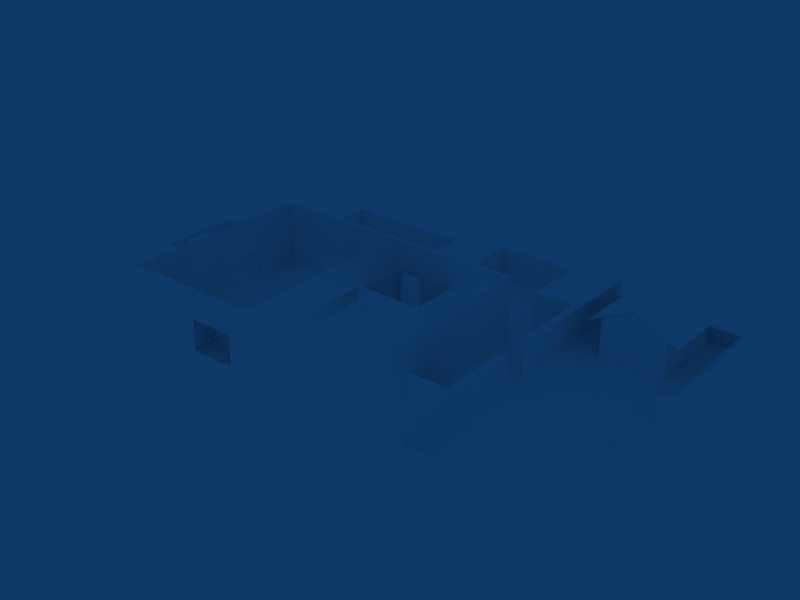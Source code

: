 # Source: arena_full_divided.blend  (saved by Blender 2.49.2; exported with 4.5.12 LTS)
import bpy
from mathutils import Matrix  # noqa: F401  (used for matrix-valued properties, if any)

bpy.ops.wm.read_factory_settings(use_empty=True)
scene = bpy.context.scene
scene.name = 'Scene'

# ---- collections
col_collection_1 = bpy.data.collections.new('Collection 1'); scene.collection.children.link(col_collection_1)
col_collection_2 = bpy.data.collections.new('Collection 2'); scene.collection.children.link(col_collection_2)
col_collection_3 = bpy.data.collections.new('Collection 3'); scene.collection.children.link(col_collection_3)
col_collection_4 = bpy.data.collections.new('Collection 4'); scene.collection.children.link(col_collection_4)
col_collection_5 = bpy.data.collections.new('Collection 5'); scene.collection.children.link(col_collection_5)
col_collection_6 = bpy.data.collections.new('Collection 6'); scene.collection.children.link(col_collection_6)
col_collection_7 = bpy.data.collections.new('Collection 7'); scene.collection.children.link(col_collection_7)
col_collection_8 = bpy.data.collections.new('Collection 8'); scene.collection.children.link(col_collection_8)
col_collection_9 = bpy.data.collections.new('Collection 9'); scene.collection.children.link(col_collection_9)
col_collection_10 = bpy.data.collections.new('Collection 10'); scene.collection.children.link(col_collection_10)
col_collection_11 = bpy.data.collections.new('Collection 11'); scene.collection.children.link(col_collection_11)
col_collection_12 = bpy.data.collections.new('Collection 12'); scene.collection.children.link(col_collection_12)
col_collection_13 = bpy.data.collections.new('Collection 13'); scene.collection.children.link(col_collection_13)
col_collection_14 = bpy.data.collections.new('Collection 14'); scene.collection.children.link(col_collection_14)
col_collection_15 = bpy.data.collections.new('Collection 15'); scene.collection.children.link(col_collection_15)
col_collection_16 = bpy.data.collections.new('Collection 16'); scene.collection.children.link(col_collection_16)
col_collection_17 = bpy.data.collections.new('Collection 17'); scene.collection.children.link(col_collection_17)
col_collection_18 = bpy.data.collections.new('Collection 18'); scene.collection.children.link(col_collection_18)
col_collection_19 = bpy.data.collections.new('Collection 19'); scene.collection.children.link(col_collection_19)
col_collection_20 = bpy.data.collections.new('Collection 20'); scene.collection.children.link(col_collection_20)

# ---- materials (node trees are filled in below, after node groups)
mat_frontcolor_001 = bpy.data.materials.new('FrontColor.001')
mat_frontcolor_001.alpha_threshold = 0.0
mat_frontcolor_001.diffuse_color = (1.0, 1.0, 1.0, 1.0)
mat_frontcolor_001.specular_color = (0.33, 0.33, 0.33)
mat_frontcolor_001.roughness = 0.5
mat_frontcolor_001.line_color = (0.0, 0.0, 0.0, 1.0)

# ---- material node trees

# ---- world
world_world = bpy.data.worlds.new('World'); scene.world = world_world
world_world.color = (0.05656, 0.2208, 0.4)
world_world.use_sun_shadow = False
world_world.sun_shadow_jitter_overblur = 0.0
world_world.cycles.sampling_method = 'MANUAL'
world_world.cycles.sample_map_resolution = 256

# ---- meshes
me_house_y1 = bpy.data.meshes.new('House_Y1')
me_house_y1.from_pydata([(58.0, 26.0, 7.109), (58.0, 26.0, 0.0), (58.0, 16.0, 0.0), (58.0, 16.0, 7.129), (62.0, 26.0, 5.0), (62.0, 16.0, 5.0), (54.0, 26.0, 5.0), (54.0, 16.0, 5.0), (62.0, 16.0, 0.0), (62.0, 26.0, 0.0), (54.0, 26.0, 0.0), (54.0, 16.0, 0.0)], [], [(6, 0, 1, 10), (0, 4, 9, 1), (2, 8, 5, 3), (11, 2, 3, 7), (8, 9, 4, 5), (10, 11, 7, 6)])
_uv = me_house_y1.uv_layers.new(name='UVTex')
_uv.uv.foreach_set('vector', [0.5722, 0.4857, 0.4858, 0.4397, 0.4855, 0.5935, 0.5719, 0.5937, 0.4858, 0.4397, 0.5722, 0.4857, 0.5719, 0.5937, 0.4855, 0.5935, 0.4855, 0.5935, 0.5719, 0.5937, 0.5722, 0.4857, 0.4858, 0.4397, 0.5719, 0.5937, 0.4855, 0.5935, 0.4858, 0.4397, 0.5722, 0.4857, 0.4203, 0.2301, 0.3119, 0.2301, 0.3119, 0.2843, 0.4203, 0.2843, 0.3119, 0.2301, 0.4203, 0.2301, 0.4203, 0.2843, 0.3119, 0.2843])
me_house_y1.materials.append(mat_frontcolor_001)
me_house_y1.use_remesh_preserve_volume = False
me_house_y1.use_remesh_preserve_attributes = False
me_house_y1.use_mirror_vertex_groups = False
me_house_y1.update()
me_roof_y1 = bpy.data.meshes.new('Roof_Y1')
me_roof_y1.from_pydata([(58.0, 26.37, 7.263), (58.0, 15.55, 7.263), (52.54, 15.55, 4.373), (52.54, 26.37, 4.373), (63.39, 15.55, 4.373), (63.39, 26.37, 4.373)], [], [(5, 0, 1, 4), (0, 3, 2, 1)])
_uv = me_roof_y1.uv_layers.new(name='UVTex')
_uv.uv.foreach_set('vector', [0.662, 0.443, 0.5777, 0.443, 0.5777, 0.5907, 0.662, 0.5907, 0.5777, 0.443, 0.662, 0.443, 0.662, 0.5907, 0.5777, 0.5907])
me_roof_y1.materials.append(mat_frontcolor_001)
me_roof_y1.use_remesh_preserve_volume = False
me_roof_y1.use_remesh_preserve_attributes = False
me_roof_y1.use_mirror_vertex_groups = False
me_roof_y1.update()
me_wall_y7 = bpy.data.meshes.new('Wall_Y7')
me_wall_y7.from_pydata([(58.0, 27.0, 0.0), (58.0, 27.0, 2.0), (58.0, 27.5, 2.0), (58.0, 27.5, 0.0), (66.0, 27.5, 2.0), (66.0, 27.0, 2.0), (50.0, 27.5, 2.0), (50.0, 27.0, 2.0), (66.0, 27.0, 0.0), (66.0, 27.5, 0.0), (50.0, 27.5, 0.0), (50.0, 27.0, 0.0)], [], [(1, 5, 4, 2), (7, 1, 2, 6), (3, 10, 6, 2), (9, 3, 2, 4), (0, 8, 5, 1), (11, 0, 1, 7), (8, 9, 4, 5)])
_uv = me_wall_y7.uv_layers.new(name='UVTex')
_uv.uv.foreach_set('vector', [0.6133, 0.7969, 0.3242, 0.793, 0.3257, 0.8096, 0.6124, 0.8135, 0.3242, 0.793, 0.6133, 0.7969, 0.6124, 0.8135, 0.3257, 0.8096, 0.6136, 0.7284, 0.3266, 0.7266, 0.3242, 0.793, 0.6133, 0.7969, 0.3266, 0.7266, 0.6136, 0.7284, 0.6133, 0.7969, 0.3242, 0.793, 0.6136, 0.7284, 0.3266, 0.7266, 0.3242, 0.793, 0.6133, 0.7969, 0.3266, 0.7266, 0.6136, 0.7284, 0.6133, 0.7969, 0.3242, 0.793, -64.83, -18.65, -45.15, -18.65, -45.15, 60.09, -64.83, 60.09])
me_wall_y7.materials.append(mat_frontcolor_001)
me_wall_y7.use_remesh_preserve_volume = False
me_wall_y7.use_remesh_preserve_attributes = False
me_wall_y7.use_mirror_vertex_groups = False
me_wall_y7.update()
me_wall_y4 = bpy.data.meshes.new('Wall_Y4')
me_wall_y4.from_pydata([(58.0, -13.5, 0.0), (58.0, -13.5, 2.0), (58.0, -13.0, 2.0), (58.0, -13.0, 0.0), (66.0, -13.0, 2.0), (66.0, -13.5, 2.0), (50.0, -13.0, 2.0), (50.0, -13.5, 2.0), (66.0, -13.5, 0.0), (66.0, -13.0, 0.0), (50.0, -13.0, 0.0), (50.0, -13.5, 0.0)], [], [(1, 5, 4, 2), (7, 1, 2, 6), (3, 10, 6, 2), (9, 3, 2, 4), (0, 8, 5, 1), (11, 0, 1, 7), (8, 9, 4, 5)])
_uv = me_wall_y4.uv_layers.new(name='UVTex')
_uv.uv.foreach_set('vector', [0.6133, 0.7969, 0.3242, 0.793, 0.3257, 0.8096, 0.6124, 0.8135, 0.3242, 0.793, 0.6133, 0.7969, 0.6124, 0.8135, 0.3257, 0.8096, 0.6136, 0.7284, 0.3266, 0.7266, 0.3242, 0.793, 0.6133, 0.7969, 0.3266, 0.7266, 0.6136, 0.7284, 0.6133, 0.7969, 0.3242, 0.793, 0.6136, 0.7284, 0.3266, 0.7266, 0.3242, 0.793, 0.6133, 0.7969, 0.3266, 0.7266, 0.6136, 0.7284, 0.6133, 0.7969, 0.3242, 0.793, -64.62, -18.43, -44.93, -18.43, -44.93, 60.31, -64.62, 60.31])
me_wall_y4.materials.append(mat_frontcolor_001)
me_wall_y4.use_remesh_preserve_volume = False
me_wall_y4.use_remesh_preserve_attributes = False
me_wall_y4.use_mirror_vertex_groups = False
me_wall_y4.update()
me_wall_y5 = bpy.data.meshes.new('Wall_Y5')
me_wall_y5.from_pydata([(65.5, -5.0, 0.0), (65.5, -5.0, 2.0), (66.0, -5.0, 2.0), (66.0, -5.0, 0.0), (66.0, -13.0, 2.0), (65.5, -13.0, 2.0), (66.0, 3.0, 2.0), (65.5, 3.0, 2.0), (65.5, -13.0, 0.0), (66.0, -13.0, 0.0), (66.0, 3.0, 0.0), (65.5, 3.0, 0.0)], [], [(1, 5, 4, 2), (7, 1, 2, 6), (3, 10, 6, 2), (9, 3, 2, 4), (0, 8, 5, 1), (11, 0, 1, 7)])
_uv = me_wall_y5.uv_layers.new(name='UVTex')
_uv.uv.foreach_set('vector', [0.6124, 0.8135, 0.3257, 0.8096, 0.3242, 0.793, 0.6133, 0.7969, 0.3257, 0.8096, 0.6124, 0.8135, 0.6133, 0.7969, 0.3242, 0.793, 0.6136, 0.7284, 0.3266, 0.7266, 0.3242, 0.793, 0.6133, 0.7969, 0.3266, 0.7266, 0.6136, 0.7284, 0.6133, 0.7969, 0.3242, 0.793, 0.6136, 0.7284, 0.3266, 0.7266, 0.3242, 0.793, 0.6133, 0.7969, 0.3266, 0.7266, 0.6136, 0.7284, 0.6133, 0.7969, 0.3242, 0.793])
me_wall_y5.materials.append(mat_frontcolor_001)
me_wall_y5.use_remesh_preserve_volume = False
me_wall_y5.use_remesh_preserve_attributes = False
me_wall_y5.use_mirror_vertex_groups = False
me_wall_y5.update()
me_door_y2 = bpy.data.meshes.new('Door_Y2')
me_door_y2.from_pydata([(66.0, 8.0, 3.0), (65.0, 8.0, 3.0), (66.0, 9.0, 3.0), (65.0, 9.0, 3.0), (65.0, 8.0, 0.0), (66.0, 8.0, 0.0), (66.0, 9.0, 0.0), (65.0, 9.0, 0.0), (65.0, 3.0, 0.0), (65.0, 3.0, 3.0), (65.0, 4.0, 0.0), (65.0, 4.0, 3.0), (66.0, 3.0, 0.0), (66.0, 3.0, 3.0), (66.0, 4.0, 3.0), (66.0, 4.0, 0.0)], [], [(0, 2, 3, 1), (0, 5, 6, 2), (0, 1, 4, 5), (3, 7, 4, 1), (7, 3, 2, 6), (12, 13, 9, 8), (9, 11, 10, 8), (13, 14, 11, 9), (15, 10, 11, 14), (15, 14, 13, 12)])
_uv = me_door_y2.uv_layers.new(name='UVTex')
_uv.uv.foreach_set('vector', [0.3017, 0.2854, 0.3017, 0.2654, 0.2817, 0.2654, 0.2817, 0.2854, 0.2801, 0.2869, 0.2801, 0.2111, 0.2548, 0.2111, 0.2548, 0.2869, 0.2548, 0.2869, 0.2801, 0.2869, 0.2801, 0.2111, 0.2548, 0.2111, 0.2801, 0.2869, 0.2801, 0.2111, 0.2548, 0.2111, 0.2548, 0.2869, 0.2801, 0.2111, 0.2801, 0.2869, 0.2548, 0.2869, 0.2548, 0.2111, 0.2548, 0.2111, 0.2548, 0.2869, 0.2801, 0.2869, 0.2801, 0.2111, 0.2801, 0.2869, 0.2548, 0.2869, 0.2548, 0.2111, 0.2801, 0.2111, 0.2817, 0.2654, 0.3017, 0.2654, 0.3017, 0.2854, 0.2817, 0.2854, 0.2548, 0.2111, 0.2801, 0.2111, 0.2801, 0.2869, 0.2548, 0.2869, 0.2801, 0.2111, 0.2801, 0.2869, 0.2548, 0.2869, 0.2548, 0.2111])
me_door_y2.materials.append(mat_frontcolor_001)
me_door_y2.use_remesh_preserve_volume = False
me_door_y2.use_remesh_preserve_attributes = False
me_door_y2.use_mirror_vertex_groups = False
me_door_y2.update()
me_wall_y6 = bpy.data.meshes.new('Wall_Y6')
me_wall_y6.from_pydata([(66.0, 18.0, 2.0), (65.5, 18.0, 0.0), (66.0, 18.0, 0.0), (65.5, 18.0, 2.0), (65.5, 9.0, 2.0), (65.5, 27.0, 2.0), (65.5, 9.0, 0.0), (65.5, 27.0, 0.0), (66.0, 9.0, 2.0), (66.0, 27.0, 2.0), (66.0, 27.0, 0.0), (66.0, 9.0, 0.0)], [], [(8, 0, 3, 4), (0, 9, 5, 3), (1, 6, 4, 3), (7, 1, 3, 5), (9, 0, 2, 10), (0, 8, 11, 2)])
_uv = me_wall_y6.uv_layers.new(name='UVTex')
_uv.uv.foreach_set('vector', [0.3257, 0.8096, 0.6124, 0.8135, 0.6133, 0.7969, 0.3242, 0.793, 0.6124, 0.8135, 0.3257, 0.8096, 0.3242, 0.793, 0.6133, 0.7969, 0.6136, 0.7284, 0.3266, 0.7266, 0.3242, 0.793, 0.6133, 0.7969, 0.3266, 0.7266, 0.6136, 0.7284, 0.6133, 0.7969, 0.3242, 0.793, 0.3242, 0.793, 0.6133, 0.7969, 0.6136, 0.7284, 0.3266, 0.7266, 0.6133, 0.7969, 0.3242, 0.793, 0.3266, 0.7266, 0.6136, 0.7284])
me_wall_y6.materials.append(mat_frontcolor_001)
me_wall_y6.use_remesh_preserve_volume = False
me_wall_y6.use_remesh_preserve_attributes = False
me_wall_y6.use_mirror_vertex_groups = False
me_wall_y6.update()
me_floor_y2 = bpy.data.meshes.new('Floor_Y2')
me_floor_y2.from_pydata([(58.0, 8.85, 0.0), (58.0, 2.72, 0.0), (58.0, 7.46, 0.0), (58.0, 3.953, 0.0), (66.0, 9.078, 0.0), (50.0, 8.621, 0.0), (66.0, 2.704, 0.0), (50.0, 2.735, 0.0), (66.0, 7.917, 0.0), (50.0, 7.004, 0.0), (66.0, 3.921, 0.0), (50.0, 3.984, 0.0)], [], [(0, 5, 9, 2), (4, 0, 2, 8), (3, 11, 7, 1), (10, 3, 1, 6), (2, 9, 11, 3), (8, 2, 3, 10)])
_uv = me_floor_y2.uv_layers.new(name='UVTex')
_uv.uv.foreach_set('vector', [0.9766, 0.6875, 0.9805, 0.9688, 0.9258, 0.9727, 0.9258, 0.6875, 0.9805, 0.9688, 0.9766, 0.6875, 0.9258, 0.6875, 0.9258, 0.9727, 0.8047, 0.6953, 0.8164, 0.9766, 0.7734, 0.9766, 0.7617, 0.6953, 0.8164, 0.9766, 0.8047, 0.6953, 0.7617, 0.6953, 0.7734, 0.9766, 0.9258, 0.6875, 0.9258, 0.9727, 0.8164, 0.9766, 0.8047, 0.6953, 0.9258, 0.9727, 0.9258, 0.6875, 0.8047, 0.6953, 0.8164, 0.9766])
me_floor_y2.materials.append(mat_frontcolor_001)
me_floor_y2.use_remesh_preserve_volume = False
me_floor_y2.use_remesh_preserve_attributes = False
me_floor_y2.use_mirror_vertex_groups = False
me_floor_y2.update()
me_floor_y3 = bpy.data.meshes.new('Floor_Y3')
me_floor_y3.from_pydata([(58.0, 17.92, 0.0), (66.0, 18.04, 0.0), (50.0, 17.81, 0.0), (58.0, 8.85, 0.0), (58.0, 27.0, 0.0), (66.0, 9.078, 0.0), (50.0, 8.621, 0.0), (66.0, 27.0, 0.0), (50.0, 27.0, 0.0)], [], [(3, 0, 2, 6), (0, 4, 8, 2), (0, 3, 5, 1), (4, 0, 1, 7)])
_uv = me_floor_y3.uv_layers.new(name='UVTex')
_uv.uv.foreach_set('vector', [0.4713, 0.5905, 0.4713, 0.437, 0.3244, 0.436, 0.3244, 0.5905, 0.4713, 0.437, 0.4713, 0.5905, 0.3244, 0.5905, 0.3244, 0.436, 0.4713, 0.437, 0.4713, 0.5905, 0.3244, 0.5905, 0.3244, 0.436, 0.4713, 0.5905, 0.4713, 0.437, 0.3244, 0.436, 0.3244, 0.5905])
me_floor_y3.materials.append(mat_frontcolor_001)
me_floor_y3.use_remesh_preserve_volume = False
me_floor_y3.use_remesh_preserve_attributes = False
me_floor_y3.use_mirror_vertex_groups = False
me_floor_y3.update()
me_floor_y1 = bpy.data.meshes.new('Floor_Y1')
me_floor_y1.from_pydata([(58.0, -5.14, 0.0), (66.0, -5.148, 0.0), (50.0, -5.132, 0.0), (58.0, 2.72, 0.0), (58.0, -13.0, 0.0), (66.0, 2.704, 0.0), (50.0, 2.735, 0.0), (66.0, -13.0, 0.0), (50.0, -13.0, 0.0)], [], [(4, 0, 2, 8), (0, 3, 6, 2), (0, 4, 7, 1), (3, 0, 1, 5)])
_uv = me_floor_y1.uv_layers.new(name='UVTex')
_uv.uv.foreach_set('vector', [0.4713, 0.5905, 0.4713, 0.437, 0.3244, 0.436, 0.3244, 0.5905, 0.4713, 0.437, 0.4713, 0.5905, 0.3244, 0.5905, 0.3244, 0.436, 0.4713, 0.437, 0.4713, 0.5905, 0.3244, 0.5905, 0.3244, 0.436, 0.4713, 0.5905, 0.4713, 0.437, 0.3244, 0.436, 0.3244, 0.5905])
me_floor_y1.materials.append(mat_frontcolor_001)
me_floor_y1.use_remesh_preserve_volume = False
me_floor_y1.use_remesh_preserve_attributes = False
me_floor_y1.use_mirror_vertex_groups = False
me_floor_y1.update()
me_wall_y1 = bpy.data.meshes.new('Wall_Y1')
me_wall_y1.from_pydata([(50.0, 27.5, 4.0), (49.0, 27.5, 4.0), (50.0, 27.5, 0.0), (49.0, 27.5, 0.0), (49.0, 16.0, 4.0), (50.0, 16.0, 4.0), (50.0, 16.0, 0.0), (49.0, 16.0, 0.0)], [], [(1, 0, 2, 3), (0, 5, 6, 2), (5, 0, 1, 4), (3, 7, 4, 1)])
_uv = me_wall_y1.uv_layers.new(name='UVTex')
_uv.uv.foreach_set('vector', [0.244, 0.4319, 0.3171, 0.4292, 0.3145, 0.4998, 0.2462, 0.501, 0.7422, 0.6719, 0.7422, 0.9766, 0.6328, 0.9727, 0.6367, 0.668, 0.2462, 0.501, 0.244, 0.4319, 0.3171, 0.4292, 0.3145, 0.4998, 0.7318, 0.2992, 0.3953, 0.3005, 0.3949, 0.4187, 0.7318, 0.418])
me_wall_y1.materials.append(mat_frontcolor_001)
me_wall_y1.use_remesh_preserve_volume = False
me_wall_y1.use_remesh_preserve_attributes = False
me_wall_y1.use_mirror_vertex_groups = False
me_wall_y1.update()
me_wall_y2 = bpy.data.meshes.new('Wall_Y2')
me_wall_y2.from_pydata([(50.0, 16.0, 4.0), (49.0, 16.0, 4.0), (50.0, 16.0, 0.0), (49.0, 16.0, 0.0), (49.0, 8.0, 4.0), (50.0, 8.0, 4.0), (50.0, 8.0, 0.0), (49.0, 8.0, 0.0)], [], [(0, 5, 6, 2), (5, 0, 1, 4), (3, 7, 4, 1)])
_uv = me_wall_y2.uv_layers.new(name='UVTex')
_uv.uv.foreach_set('vector', [0.742, 0.7341, 0.7422, 0.9492, 0.6328, 0.9453, 0.6367, 0.7344, 0.2462, 0.501, 0.244, 0.4319, 0.3171, 0.4292, 0.3145, 0.4998, 0.7318, 0.2992, 0.4887, 0.3004, 0.4887, 0.4193, 0.7318, 0.418])
me_wall_y2.materials.append(mat_frontcolor_001)
me_wall_y2.use_remesh_preserve_volume = False
me_wall_y2.use_remesh_preserve_attributes = False
me_wall_y2.use_mirror_vertex_groups = False
me_wall_y2.update()
me_door_y1 = bpy.data.meshes.new('Door_Y1')
me_door_y1.from_pydata([(50.0, 4.0, 4.0), (49.0, 4.0, 4.0), (50.0, 4.0, 0.0), (49.0, 4.0, 0.0), (49.0, 3.0, 4.0), (50.0, 3.0, 4.0), (50.0, 3.0, 0.0), (49.0, 3.0, 0.0), (50.0, 8.0, 4.0), (49.0, 8.0, 4.0), (50.0, 8.0, 0.0), (49.0, 8.0, 0.0), (49.0, 7.0, 4.0), (50.0, 7.0, 4.0), (50.0, 7.0, 0.0), (49.0, 7.0, 0.0)], [], [(1, 0, 2, 3), (0, 5, 6, 2), (0, 1, 4, 5), (3, 7, 4, 1), (14, 10, 8, 13), (12, 13, 8, 9), (11, 15, 12, 9), (15, 14, 13, 12)])
_uv = me_door_y1.uv_layers.new(name='UVTex')
_uv.uv.foreach_set('vector', [0.2054, 0.3578, 0.241, 0.3579, 0.2417, 0.1818, 0.2065, 0.1818, 0.2054, 0.3578, 0.241, 0.3579, 0.2417, 0.1818, 0.2065, 0.1818, 0.3171, 0.4292, 0.3145, 0.4998, 0.2462, 0.501, 0.244, 0.4319, 0.2054, 0.3578, 0.241, 0.3579, 0.2417, 0.1818, 0.2065, 0.1818, 0.2054, 0.3578, 0.241, 0.3579, 0.2417, 0.1818, 0.2065, 0.1818, 0.3145, 0.4998, 0.2462, 0.501, 0.244, 0.4319, 0.3171, 0.4292, 0.2417, 0.1818, 0.2065, 0.1818, 0.2054, 0.3578, 0.241, 0.3579, 0.2054, 0.3578, 0.241, 0.3579, 0.2417, 0.1818, 0.2065, 0.1818])
me_door_y1.materials.append(mat_frontcolor_001)
me_door_y1.use_remesh_preserve_volume = False
me_door_y1.use_remesh_preserve_attributes = False
me_door_y1.use_mirror_vertex_groups = False
me_door_y1.update()
me_wall_y3 = bpy.data.meshes.new('Wall_Y3')
me_wall_y3.from_pydata([(50.0, -5.25, 0.0), (50.0, -5.25, 4.0), (50.0, 3.0, 4.0), (49.0, 3.0, 4.0), (50.0, 3.0, 0.0), (49.0, 3.0, 0.0), (49.0, -13.5, 4.0), (50.0, -13.5, 4.0), (50.0, -13.5, 0.0), (49.0, -13.5, 0.0)], [], [(0, 4, 2, 1), (8, 0, 1, 7), (1, 2, 3), (7, 1, 6), (1, 3, 6), (5, 9, 6, 3), (9, 8, 7, 6)])
_uv = me_wall_y3.uv_layers.new(name='UVTex')
_uv.uv.foreach_set('vector', [0.6367, 0.668, 0.6328, 0.8906, 0.7422, 0.8906, 0.7422, 0.6719, 0.6328, 0.8906, 0.6367, 0.668, 0.7422, 0.6719, 0.7422, 0.8906, 0.3145, 0.4998, 0.3145, 0.4998, 0.2462, 0.501, 0.3171, 0.4292, 0.3145, 0.4998, 0.244, 0.4319, 0.3145, 0.4998, 0.2462, 0.501, 0.244, 0.4319, 0.7318, 0.2992, 0.2475, 0.3014, 0.2475, 0.4204, 0.7318, 0.418, 0.1705, 0.2387, 0.1987, 0.2387, 0.1987, 0.3512, 0.1705, 0.3512])
me_wall_y3.materials.append(mat_frontcolor_001)
me_wall_y3.use_remesh_preserve_volume = False
me_wall_y3.use_remesh_preserve_attributes = False
me_wall_y3.use_mirror_vertex_groups = False
me_wall_y3.update()
me_wall_dw3 = bpy.data.meshes.new('Wall_DW3')
me_wall_dw3.from_pydata([(49.0, -5.0, 0.0), (44.0, -5.0, 0.0), (44.0, -5.0, 4.0), (49.0, -5.0, 4.0)], [], [(3, 0, 1, 2)])
_uv = me_wall_dw3.uv_layers.new(name='UVTex')
_uv.uv.foreach_set('vector', [0.2475, 0.3014, 0.3372, 0.3013, 0.339, 0.4205, 0.2475, 0.4204])
me_wall_dw3.materials.append(mat_frontcolor_001)
me_wall_dw3.use_remesh_preserve_volume = False
me_wall_dw3.use_remesh_preserve_attributes = False
me_wall_dw3.use_mirror_vertex_groups = False
me_wall_dw3.update()
me_wall_dw2 = bpy.data.meshes.new('Wall_DW2')
me_wall_dw2.from_pydata([(44.0, 2.5, 4.0), (44.0, 2.5, 8.0), (44.0, -7.5, 8.0), (44.0, -7.5, 4.0), (44.0, -7.5, 0.0), (44.0, -7.5, 4.0), (44.0, 2.5, 4.0), (44.0, 2.5, 0.0)], [], [(0, 1, 2, 3), (7, 6, 5, 4)])
_uv = me_wall_dw2.uv_layers.new(name='UVTex')
_uv.uv.foreach_set('vector', [0.3086, 0.6289, 0.3086, 0.75, 0.01172, 0.75, 0.01172, 0.6289, 0.3086, 0.5117, 0.3086, 0.6289, 0.01172, 0.6289, 0.01172, 0.5117])
me_wall_dw2.materials.append(mat_frontcolor_001)
me_wall_dw2.use_remesh_preserve_volume = False
me_wall_dw2.use_remesh_preserve_attributes = False
me_wall_dw2.use_mirror_vertex_groups = False
me_wall_dw2.update()
me_wall_dw1 = bpy.data.meshes.new('Wall_DW1')
me_wall_dw1.from_pydata([(44.0, 2.5, 0.0), (44.0, 2.5, 4.0), (44.0, 12.5, 4.0), (44.0, 12.5, 0.0), (44.0, 2.5, 4.0), (44.0, 2.5, 8.0), (44.0, 12.5, 8.0), (44.0, 12.5, 4.0)], [], [(1, 0, 3, 2), (7, 6, 5, 4)])
_uv = me_wall_dw1.uv_layers.new(name='UVTex')
_uv.uv.foreach_set('vector', [0.01172, 0.6289, 0.01172, 0.5117, 0.3086, 0.5117, 0.3086, 0.6289, 0.3086, 0.6289, 0.3086, 0.75, 0.01172, 0.75, 0.01172, 0.6289])
me_wall_dw1.materials.append(mat_frontcolor_001)
me_wall_dw1.use_remesh_preserve_volume = False
me_wall_dw1.use_remesh_preserve_attributes = False
me_wall_dw1.use_mirror_vertex_groups = False
me_wall_dw1.update()
me_floor_dw1 = bpy.data.meshes.new('Floor_DW1')
me_floor_dw1.from_pydata([(44.0, 6.5, 0.0), (50.0, 6.5, 0.0), (44.0, 18.0, 0.0), (44.0, -5.0, 0.0), (50.0, -5.0, 0.0), (50.0, 18.0, 0.0)], [], [(2, 0, 1, 5), (0, 3, 4, 1)])
_uv = me_floor_dw1.uv_layers.new(name='UVTex')
_uv.uv.foreach_set('vector', [0.3108, 0.9787, 0.6176, 0.9787, 0.6176, 0.8187, 0.3108, 0.8187, 0.6176, 0.9787, 0.3108, 0.9787, 0.3108, 0.8187, 0.6176, 0.8187])
me_floor_dw1.materials.append(mat_frontcolor_001)
me_floor_dw1.use_remesh_preserve_volume = False
me_floor_dw1.use_remesh_preserve_attributes = False
me_floor_dw1.use_mirror_vertex_groups = False
me_floor_dw1.update()
me_wall_dw4 = bpy.data.meshes.new('Wall_DW4')
me_wall_dw4.from_pydata([(49.0, 18.0, 0.0), (44.0, 18.0, 0.0), (44.0, 18.0, 4.0), (49.0, 18.0, 4.0)], [], [(1, 0, 3, 2)])
_uv = me_wall_dw4.uv_layers.new(name='UVTex')
_uv.uv.foreach_set('vector', [0.2475, 0.3014, 0.3949, 0.2998, 0.3953, 0.4205, 0.2475, 0.4204])
me_wall_dw4.materials.append(mat_frontcolor_001)
me_wall_dw4.use_remesh_preserve_volume = False
me_wall_dw4.use_remesh_preserve_attributes = False
me_wall_dw4.use_mirror_vertex_groups = False
me_wall_dw4.update()
me_wall_k5 = bpy.data.meshes.new('Wall_K5')
me_wall_k5.from_pydata([(44.0, 13.0, 4.0), (36.0, 13.0, 4.0), (44.0, 13.0, 0.0), (36.0, 13.0, 0.0), (36.0, 12.5, 4.0), (44.0, 12.5, 4.0), (44.0, 12.5, 0.0), (36.0, 12.5, 0.0)], [], [(1, 0, 2, 3), (0, 5, 6, 2), (7, 6, 5, 4)])
_uv = me_wall_k5.uv_layers.new(name='UVTex')
_uv.uv.foreach_set('vector', [0.3086, 0.6289, 0.07031, 0.6289, 0.07031, 0.5117, 0.3086, 0.5117, 0.2888, 0.6284, 0.3083, 0.6284, 0.3086, 0.51, 0.2891, 0.51, 0.244, 0.4319, 0.3171, 0.4292, 0.3145, 0.4998, 0.2462, 0.501])
me_wall_k5.materials.append(mat_frontcolor_001)
me_wall_k5.use_remesh_preserve_volume = False
me_wall_k5.use_remesh_preserve_attributes = False
me_wall_k5.use_mirror_vertex_groups = False
me_wall_k5.update()
me_wall_k4 = bpy.data.meshes.new('Wall_K4')
me_wall_k4.from_pydata([(44.0, 13.0, 8.0), (36.0, 13.0, 8.0), (44.0, 13.0, 4.0), (36.0, 13.0, 4.0), (36.0, 12.5, 8.0), (44.0, 12.5, 8.0), (44.0, 12.5, 4.0), (36.0, 12.5, 4.0)], [], [(1, 0, 2, 3), (0, 5, 6, 2), (0, 1, 4, 5), (7, 6, 5, 4)])
_uv = me_wall_k4.uv_layers.new(name='UVTex')
_uv.uv.foreach_set('vector', [0.3086, 0.75, 0.07031, 0.75, 0.07031, 0.6289, 0.3086, 0.6289, 0.2891, 0.7477, 0.3086, 0.7477, 0.3083, 0.6284, 0.2888, 0.6284, 0.3171, 0.4292, 0.3145, 0.4998, 0.2462, 0.501, 0.244, 0.4319, 0.244, 0.4319, 0.3171, 0.4292, 0.3145, 0.4998, 0.2462, 0.501])
me_wall_k4.materials.append(mat_frontcolor_001)
me_wall_k4.use_remesh_preserve_volume = False
me_wall_k4.use_remesh_preserve_attributes = False
me_wall_k4.use_mirror_vertex_groups = False
me_wall_k4.update()
me_wall_k3 = bpy.data.meshes.new('Wall_K3')
me_wall_k3.from_pydata([(44.0, 18.0, 0.0), (44.0, 18.0, 4.0), (44.0, 26.0, 4.0), (44.0, 26.0, 0.0)], [], [(3, 0, 1, 2)])
_uv = me_wall_k3.uv_layers.new(name='UVTex')
_uv.uv.foreach_set('vector', [0.4887, 0.3004, 0.2475, 0.3014, 0.2475, 0.4204, 0.4887, 0.4193])
me_wall_k3.materials.append(mat_frontcolor_001)
me_wall_k3.use_remesh_preserve_volume = False
me_wall_k3.use_remesh_preserve_attributes = False
me_wall_k3.use_mirror_vertex_groups = False
me_wall_k3.update()
me_wall_k2 = bpy.data.meshes.new('Wall_K2')
me_wall_k2.from_pydata([(34.0, 26.0, 0.0), (34.0, 26.0, 4.0), (44.0, 26.0, 4.0), (44.0, 26.0, 0.0)], [], [(1, 0, 3, 2)])
_uv = me_wall_k2.uv_layers.new(name='UVTex')
_uv.uv.foreach_set('vector', [0.2475, 0.4204, 0.2475, 0.3014, 0.6304, 0.2998, 0.6308, 0.4181])
me_wall_k2.materials.append(mat_frontcolor_001)
me_wall_k2.use_remesh_preserve_volume = False
me_wall_k2.use_remesh_preserve_attributes = False
me_wall_k2.use_mirror_vertex_groups = False
me_wall_k2.update()
me_wall_k1 = bpy.data.meshes.new('Wall_K1')
me_wall_k1.from_pydata([(34.0, 17.0, 0.0), (34.0, 17.0, 4.0), (34.0, 26.0, 4.0), (34.0, 26.0, 0.0)], [], [(1, 0, 3, 2)])
_uv = me_wall_k1.uv_layers.new(name='UVTex')
_uv.uv.foreach_set('vector', [0.2475, 0.4204, 0.2475, 0.3014, 0.5172, 0.3028, 0.5172, 0.4189])
me_wall_k1.materials.append(mat_frontcolor_001)
me_wall_k1.use_remesh_preserve_volume = False
me_wall_k1.use_remesh_preserve_attributes = False
me_wall_k1.use_mirror_vertex_groups = False
me_wall_k1.update()
me_wall_sr5 = bpy.data.meshes.new('Wall_SR5')
me_wall_sr5.from_pydata([(32.0, 12.5, 4.0), (32.0, 13.0, 4.0), (36.0, 12.5, 4.0), (36.0, 13.0, 4.0), (32.0, 13.0, 0.0), (32.0, 12.5, 0.0), (36.0, 12.5, 0.0), (36.0, 13.0, 0.0)], [], [(2, 0, 5, 6), (7, 4, 1, 3)])
_uv = me_wall_sr5.uv_layers.new(name='UVTex')
_uv.uv.foreach_set('vector', [0.4609, 0.6016, 0.4609, 0.7148, 0.3281, 0.7148, 0.3281, 0.6016, 0.1903, 0.516, 0.06898, 0.5151, 0.07006, 0.6288, 0.1881, 0.6299])
me_wall_sr5.materials.append(mat_frontcolor_001)
me_wall_sr5.use_remesh_preserve_volume = False
me_wall_sr5.use_remesh_preserve_attributes = False
me_wall_sr5.use_mirror_vertex_groups = False
me_wall_sr5.update()
me_wall_sr4 = bpy.data.meshes.new('Wall_SR4')
me_wall_sr4.from_pydata([(36.0, 13.0, 8.0), (28.0, 13.0, 8.0), (36.0, 13.0, 4.0), (28.0, 13.0, 4.0), (28.0, 12.5, 8.0), (36.0, 12.5, 8.0), (36.0, 12.5, 4.0), (28.0, 12.5, 4.0)], [], [(1, 0, 2, 3), (0, 1, 4, 5), (7, 6, 5, 4)])
_uv = me_wall_sr4.uv_layers.new(name='UVTex')
_uv.uv.foreach_set('vector', [0.06929, 0.75, 0.3063, 0.75, 0.3112, 0.6294, 0.06903, 0.6281, 0.3171, 0.4292, 0.3145, 0.4998, 0.2462, 0.501, 0.244, 0.4319, 0.2462, 0.501, 0.3145, 0.4998, 0.3171, 0.4292, 0.244, 0.4319])
me_wall_sr4.materials.append(mat_frontcolor_001)
me_wall_sr4.use_remesh_preserve_volume = False
me_wall_sr4.use_remesh_preserve_attributes = False
me_wall_sr4.use_mirror_vertex_groups = False
me_wall_sr4.update()
me_door_sr1 = bpy.data.meshes.new('Door_SR1')
me_door_sr1.from_pydata([(28.5, 13.0, 0.0), (28.0, 13.0, 0.0), (28.5, 12.5, 0.0), (28.0, 12.5, 0.0), (28.0, 13.0, 4.0), (28.0, 12.5, 4.0), (28.5, 13.0, 4.0), (28.5, 12.5, 4.0), (32.0, 13.0, 4.0), (31.5, 13.0, 4.0), (32.0, 13.0, 0.0), (31.5, 13.0, 0.0), (31.5, 12.5, 4.0), (32.0, 12.5, 4.0), (32.0, 12.5, 0.0), (31.5, 12.5, 0.0)], [], [(2, 0, 6, 7), (0, 1, 4, 6), (3, 2, 7, 5), (7, 12, 9, 6), (11, 15, 12, 9), (10, 11, 9, 8), (15, 14, 13, 12)])
_uv = me_door_sr1.uv_layers.new(name='UVTex')
_uv.uv.foreach_set('vector', [0.241, 0.3579, 0.2054, 0.3578, 0.2065, 0.1818, 0.2417, 0.1818, 0.241, 0.3579, 0.2054, 0.3578, 0.2065, 0.1818, 0.2417, 0.1818, 0.2065, 0.1818, 0.2417, 0.1818, 0.241, 0.3579, 0.2054, 0.3578, 0.2462, 0.501, 0.244, 0.4319, 0.3171, 0.4292, 0.3145, 0.4998, 0.2065, 0.1818, 0.2417, 0.1818, 0.241, 0.3579, 0.2054, 0.3578, 0.2065, 0.1818, 0.2417, 0.1818, 0.241, 0.3579, 0.2054, 0.3578, 0.2065, 0.1818, 0.2417, 0.1818, 0.241, 0.3579, 0.2054, 0.3578])
me_door_sr1.materials.append(mat_frontcolor_001)
me_door_sr1.use_remesh_preserve_volume = False
me_door_sr1.use_remesh_preserve_attributes = False
me_door_sr1.use_mirror_vertex_groups = False
me_door_sr1.update()
me_wall_sr6 = bpy.data.meshes.new('Wall_SR6')
me_wall_sr6.from_pydata([(34.0, 17.0, 0.0), (34.0, 17.0, 4.0), (28.0, 17.0, 4.0), (28.0, 17.0, 0.0)], [], [(3, 0, 1, 2)])
_uv = me_wall_sr6.uv_layers.new(name='UVTex')
_uv.uv.foreach_set('vector', [0.2475, 0.3014, 0.4291, 0.3012, 0.428, 0.4196, 0.2475, 0.4204])
me_wall_sr6.materials.append(mat_frontcolor_001)
me_wall_sr6.use_remesh_preserve_volume = False
me_wall_sr6.use_remesh_preserve_attributes = False
me_wall_sr6.use_mirror_vertex_groups = False
me_wall_sr6.update()
me_wall_dr8 = bpy.data.meshes.new('Wall_DR8')
me_wall_dr8.from_pydata([(28.0, 17.0, 0.0), (28.0, 17.0, 4.0), (28.0, 24.0, 4.0), (28.0, 24.0, 0.0)], [], [(3, 0, 1, 2)])
_uv = me_wall_dr8.uv_layers.new(name='UVTex')
_uv.uv.foreach_set('vector', [0.4501, 0.3016, 0.2475, 0.3014, 0.2475, 0.4204, 0.4501, 0.4188])
me_wall_dr8.materials.append(mat_frontcolor_001)
me_wall_dr8.use_remesh_preserve_volume = False
me_wall_dr8.use_remesh_preserve_attributes = False
me_wall_dr8.use_mirror_vertex_groups = False
me_wall_dr8.update()
me_floor_k1 = bpy.data.meshes.new('Floor_K1')
me_floor_k1.from_pydata([(39.0, 19.5, 0.0), (39.0, 13.0, 0.0), (39.0, 26.0, 0.0), (44.0, 19.5, 0.0), (34.0, 19.5, 0.0), (44.0, 26.0, 0.0), (44.0, 13.0, 0.0), (34.0, 13.0, 0.0), (34.0, 26.0, 0.0)], [], [(4, 0, 2, 8), (0, 3, 5, 2), (0, 4, 7, 1), (3, 0, 1, 6)])
_uv = me_floor_k1.uv_layers.new(name='UVTex')
_uv.uv.foreach_set('vector', [0.2969, 0.7617, 0.2969, 0.9805, 0.007812, 0.9805, 0.007812, 0.7617, 0.2969, 0.9805, 0.2969, 0.7617, 0.007812, 0.7617, 0.007812, 0.9805, 0.2969, 0.9805, 0.2969, 0.7617, 0.007812, 0.7617, 0.007812, 0.9805, 0.2969, 0.7617, 0.2969, 0.9805, 0.007812, 0.9805, 0.007812, 0.7617])
me_floor_k1.materials.append(mat_frontcolor_001)
me_floor_k1.use_remesh_preserve_volume = False
me_floor_k1.use_remesh_preserve_attributes = False
me_floor_k1.use_mirror_vertex_groups = False
me_floor_k1.update()
me_floor_sr2 = bpy.data.meshes.new('Floor_SR2')
me_floor_sr2.from_pydata([(28.0, 17.0, 0.0), (28.0, 13.0, 0.0), (34.0, 13.0, 0.0), (34.0, 17.0, 0.0)], [], [(3, 0, 1, 2)])
_uv = me_floor_sr2.uv_layers.new(name='UVTex')
_uv.uv.foreach_set('vector', [0.2446, 0.009139, 0.2426, 0.1544, 0.1458, 0.1531, 0.1478, 0.007834])
me_floor_sr2.materials.append(mat_frontcolor_001)
me_floor_sr2.use_remesh_preserve_volume = False
me_floor_sr2.use_remesh_preserve_attributes = False
me_floor_sr2.use_mirror_vertex_groups = False
me_floor_sr2.update()
me_floor_sr1 = bpy.data.meshes.new('Floor_SR1')
me_floor_sr1.from_pydata([(36.0, 13.0, 0.0), (36.0, 6.5, 0.0), (28.0, 6.5, 0.0), (28.0, 13.0, 0.0)], [], [(0, 3, 2, 1)])
_uv = me_floor_sr1.uv_layers.new(name='UVTex')
_uv.uv.foreach_set('vector', [0.1627, 0.3602, 0.00577, 0.3602, 0.00577, 0.2327, 0.1627, 0.2327])
me_floor_sr1.materials.append(mat_frontcolor_001)
me_floor_sr1.use_remesh_preserve_volume = False
me_floor_sr1.use_remesh_preserve_attributes = False
me_floor_sr1.use_mirror_vertex_groups = False
me_floor_sr1.update()
me_wall_sr2 = bpy.data.meshes.new('Wall_SR2')
me_wall_sr2.from_pydata([(27.5, 6.5, 4.0), (28.0, 6.5, 4.0), (28.0, 6.5, 0.0), (28.0, 12.5, 4.0), (27.5, 12.5, 4.0), (28.0, 12.5, 0.0)], [], [(4, 0, 1, 3), (2, 5, 3, 1)])
_uv = me_wall_sr2.uv_layers.new(name='UVTex')
_uv.uv.foreach_set('vector', [0.3171, 0.4292, 0.3145, 0.4998, 0.2462, 0.501, 0.244, 0.4319, 0.5312, 0.7148, 0.3281, 0.7148, 0.3281, 0.6016, 0.5312, 0.6016])
me_wall_sr2.materials.append(mat_frontcolor_001)
me_wall_sr2.use_remesh_preserve_volume = False
me_wall_sr2.use_remesh_preserve_attributes = False
me_wall_sr2.use_mirror_vertex_groups = False
me_wall_sr2.update()
me_wall_sr3 = bpy.data.meshes.new('Wall_SR3')
me_wall_sr3.from_pydata([(36.5, 6.0, 4.0), (36.0, 6.0, 4.0), (36.5, 12.5, 4.0), (36.0, 12.5, 4.0), (36.0, 6.0, 0.0), (36.5, 6.0, 0.0), (36.5, 12.5, 0.0), (36.0, 12.5, 0.0)], [], [(1, 0, 2, 3), (2, 0, 5, 6), (0, 1, 4, 5), (7, 4, 1, 3)])
_uv = me_wall_sr3.uv_layers.new(name='UVTex')
_uv.uv.foreach_set('vector', [0.3145, 0.4998, 0.2462, 0.501, 0.244, 0.4319, 0.3171, 0.4292, 0.5312, 0.7148, 0.3398, 0.7148, 0.3398, 0.6016, 0.5312, 0.6016, 0.3398, 0.7148, 0.3281, 0.7148, 0.3281, 0.6016, 0.3398, 0.6016, 0.5469, 0.7148, 0.3281, 0.7148, 0.3281, 0.6016, 0.5469, 0.6016])
me_wall_sr3.materials.append(mat_frontcolor_001)
me_wall_sr3.use_remesh_preserve_volume = False
me_wall_sr3.use_remesh_preserve_attributes = False
me_wall_sr3.use_mirror_vertex_groups = False
me_wall_sr3.update()
me_wall_sr1 = bpy.data.meshes.new('Wall_SR1')
me_wall_sr1.from_pydata([(36.0, 6.5, 4.0), (27.5, 6.5, 4.0), (36.0, 6.5, 0.0), (27.5, 6.5, 0.0), (27.5, 6.0, 4.0), (36.0, 6.0, 4.0), (36.0, 6.0, 0.0), (27.5, 6.0, 0.0)], [], [(1, 0, 2, 3), (0, 1, 4, 5), (7, 6, 5, 4)])
_uv = me_wall_sr1.uv_layers.new(name='UVTex')
_uv.uv.foreach_set('vector', [0.3281, 0.6016, 0.6172, 0.6016, 0.6172, 0.7148, 0.3281, 0.7148, 0.3171, 0.4292, 0.3145, 0.4998, 0.2462, 0.501, 0.244, 0.4319, 0.3281, 0.6016, 0.5781, 0.6016, 0.5781, 0.7148, 0.3281, 0.7148])
me_wall_sr1.materials.append(mat_frontcolor_001)
me_wall_sr1.use_remesh_preserve_volume = False
me_wall_sr1.use_remesh_preserve_attributes = False
me_wall_sr1.use_mirror_vertex_groups = False
me_wall_sr1.update()
me_floor_dr1 = bpy.data.meshes.new('Floor_DR1')
me_floor_dr1.from_pydata([(20.0, 18.25, 0.0), (20.0, 24.0, 0.0), (20.0, 12.5, 0.0), (12.0, 18.25, 0.0), (28.0, 18.25, 0.0), (12.0, 24.0, 0.0), (12.0, 12.5, 0.0), (28.0, 12.5, 0.0), (28.0, 24.0, 0.0)], [], [(3, 0, 1, 5), (0, 4, 8, 1), (0, 3, 6, 2), (4, 0, 2, 7)])
_uv = me_floor_dr1.uv_layers.new(name='UVTex')
_uv.uv.foreach_set('vector', [0.9872, 0.4265, 0.6738, 0.4265, 0.6738, 0.6517, 0.9872, 0.6517, 0.6738, 0.4265, 0.9872, 0.4265, 0.9872, 0.6517, 0.6738, 0.6517, 0.6738, 0.4265, 0.9872, 0.4265, 0.9872, 0.6517, 0.6738, 0.6517, 0.9872, 0.4265, 0.6738, 0.4265, 0.6738, 0.6517, 0.9872, 0.6517])
me_floor_dr1.materials.append(mat_frontcolor_001)
me_floor_dr1.use_remesh_preserve_volume = False
me_floor_dr1.use_remesh_preserve_attributes = False
me_floor_dr1.use_mirror_vertex_groups = False
me_floor_dr1.update()
me_wall_dr7 = bpy.data.meshes.new('Wall_DR7')
me_wall_dr7.from_pydata([(20.0, 24.0, 0.0), (20.0, 24.0, 4.0), (28.0, 24.0, 4.0), (28.0, 24.0, 0.0)], [], [(1, 0, 3, 2)])
_uv = me_wall_dr7.uv_layers.new(name='UVTex')
_uv.uv.foreach_set('vector', [0.4891, 0.4204, 0.4874, 0.3006, 0.2469, 0.302, 0.248, 0.4194])
me_wall_dr7.materials.append(mat_frontcolor_001)
me_wall_dr7.use_remesh_preserve_volume = False
me_wall_dr7.use_remesh_preserve_attributes = False
me_wall_dr7.use_mirror_vertex_groups = False
me_wall_dr7.update()
me_wall_dr6 = bpy.data.meshes.new('Wall_DR6')
me_wall_dr6.from_pydata([(12.0, 24.0, 0.0), (12.0, 24.0, 4.0), (20.0, 24.0, 4.0), (20.0, 24.0, 0.0)], [], [(1, 0, 3, 2)])
_uv = me_wall_dr6.uv_layers.new(name='UVTex')
_uv.uv.foreach_set('vector', [0.2475, 0.4204, 0.2475, 0.3014, 0.4887, 0.3004, 0.4887, 0.4193])
me_wall_dr6.materials.append(mat_frontcolor_001)
me_wall_dr6.use_remesh_preserve_volume = False
me_wall_dr6.use_remesh_preserve_attributes = False
me_wall_dr6.use_mirror_vertex_groups = False
me_wall_dr6.update()
me_wall_dr5 = bpy.data.meshes.new('Wall_DR5')
me_wall_dr5.from_pydata([(12.0, 13.0, 0.0), (12.0, 13.0, 4.0), (12.0, 24.0, 4.0), (12.0, 24.0, 0.0)], [], [(1, 0, 3, 2)])
_uv = me_wall_dr5.uv_layers.new(name='UVTex')
_uv.uv.foreach_set('vector', [0.2475, 0.4204, 0.2475, 0.3014, 0.5715, 0.3016, 0.5711, 0.4181])
me_wall_dr5.materials.append(mat_frontcolor_001)
me_wall_dr5.use_remesh_preserve_volume = False
me_wall_dr5.use_remesh_preserve_attributes = False
me_wall_dr5.use_mirror_vertex_groups = False
me_wall_dr5.update()
me_wall_dr4 = bpy.data.meshes.new('Wall_DR4')
me_wall_dr4.from_pydata([(28.0, 13.0, 4.0), (28.0, 12.5, 4.0), (18.0, 13.0, 4.0), (18.0, 12.5, 4.0), (28.0, 12.5, 0.0), (28.0, 13.0, 0.0), (18.0, 13.0, 0.0), (18.0, 12.5, 0.0)], [], [(2, 0, 5, 6), (7, 4, 1, 3)])
_uv = me_wall_dr4.uv_layers.new(name='UVTex')
_uv.uv.foreach_set('vector', [0.01254, 0.6297, 0.3086, 0.6289, 0.3064, 0.5127, 0.01203, 0.5135, 0.4236, 0.007043, 0.6003, 0.008826, 0.5994, 0.09754, 0.4232, 0.09742])
me_wall_dr4.materials.append(mat_frontcolor_001)
me_wall_dr4.use_remesh_preserve_volume = False
me_wall_dr4.use_remesh_preserve_attributes = False
me_wall_dr4.use_mirror_vertex_groups = False
me_wall_dr4.update()
me_door_dr1 = bpy.data.meshes.new('Door_DR1')
me_door_dr1.from_pydata([(14.5, 13.0, 0.0), (14.0, 13.0, 0.0), (14.5, 12.5, 0.0), (14.0, 12.5, 0.0), (14.0, 13.0, 4.0), (14.0, 12.5, 4.0), (14.5, 13.0, 4.0), (14.5, 12.5, 4.0), (18.0, 13.0, 4.0), (17.5, 13.0, 4.0), (18.0, 13.0, 0.0), (17.5, 13.0, 0.0), (17.5, 12.5, 4.0), (18.0, 12.5, 4.0), (18.0, 12.5, 0.0), (17.5, 12.5, 0.0)], [], [(2, 0, 6, 7), (0, 1, 4, 6), (3, 2, 7, 5), (7, 12, 9, 6), (11, 15, 12, 9), (10, 11, 9, 8), (15, 14, 13, 12)])
_uv = me_door_dr1.uv_layers.new(name='UVTex')
_uv.uv.foreach_set('vector', [0.241, 0.3579, 0.2054, 0.3578, 0.2065, 0.1818, 0.2417, 0.1818, 0.2065, 0.1818, 0.2417, 0.1818, 0.241, 0.3579, 0.2054, 0.3578, 0.241, 0.3579, 0.2054, 0.3578, 0.2065, 0.1818, 0.2417, 0.1818, 0.2462, 0.501, 0.244, 0.4319, 0.3171, 0.4292, 0.3145, 0.4998, 0.2065, 0.1818, 0.2417, 0.1818, 0.241, 0.3579, 0.2054, 0.3578, 0.241, 0.3579, 0.2054, 0.3578, 0.2065, 0.1818, 0.2417, 0.1818, 0.2065, 0.1818, 0.2417, 0.1818, 0.241, 0.3579, 0.2054, 0.3578])
me_door_dr1.materials.append(mat_frontcolor_001)
me_door_dr1.use_remesh_preserve_volume = False
me_door_dr1.use_remesh_preserve_attributes = False
me_door_dr1.use_mirror_vertex_groups = False
me_door_dr1.update()
me_wall_dr3 = bpy.data.meshes.new('Wall_DR3')
me_wall_dr3.from_pydata([(10.0, 12.5, 4.0), (10.0, 13.0, 4.0), (14.0, 12.5, 4.0), (14.0, 13.0, 4.0), (10.0, 13.0, 0.0), (10.0, 12.5, 0.0), (14.0, 12.5, 0.0), (14.0, 13.0, 0.0)], [], [(2, 0, 5, 6), (0, 1, 4, 5), (7, 4, 1, 3)])
_uv = me_wall_dr3.uv_layers.new(name='UVTex')
_uv.uv.foreach_set('vector', [0.5993, 0.09664, 0.5197, 0.09769, 0.5187, 0.008543, 0.6006, 0.007934, 0.3145, 0.4998, 0.2467, 0.5002, 0.2429, 0.4298, 0.318, 0.4293, 0.1875, 0.5117, 0.3086, 0.5117, 0.3086, 0.6289, 0.1875, 0.6289])
me_wall_dr3.materials.append(mat_frontcolor_001)
me_wall_dr3.use_remesh_preserve_volume = False
me_wall_dr3.use_remesh_preserve_attributes = False
me_wall_dr3.use_mirror_vertex_groups = False
me_wall_dr3.update()
me_wall_dr2 = bpy.data.meshes.new('Wall_DR2')
me_wall_dr2.from_pydata([(28.0, 13.0, 8.0), (28.0, 12.5, 8.0), (18.0, 13.0, 8.0), (18.0, 12.5, 8.0), (28.0, 12.5, 4.0), (28.0, 13.0, 4.0), (18.0, 13.0, 4.0), (18.0, 12.5, 4.0)], [], [(1, 0, 2, 3), (2, 0, 5, 6), (7, 4, 1, 3)])
_uv = me_wall_dr2.uv_layers.new(name='UVTex')
_uv.uv.foreach_set('vector', [0.244, 0.4319, 0.3171, 0.4292, 0.3145, 0.4998, 0.2462, 0.501, 0.01151, 0.7469, 0.3076, 0.7493, 0.3086, 0.6279, 0.01254, 0.6296, 0.5312, 0.1016, 0.7305, 0.1016, 0.7305, 0.1953, 0.5312, 0.1953])
me_wall_dr2.materials.append(mat_frontcolor_001)
me_wall_dr2.use_remesh_preserve_volume = False
me_wall_dr2.use_remesh_preserve_attributes = False
me_wall_dr2.use_mirror_vertex_groups = False
me_wall_dr2.update()
me_wall_dr1 = bpy.data.meshes.new('Wall_DR1')
me_wall_dr1.from_pydata([(18.0, 13.0, 8.0), (10.0, 13.0, 8.0), (18.0, 13.0, 4.0), (10.0, 13.0, 4.0), (10.0, 12.5, 8.0), (18.0, 12.5, 8.0), (18.0, 12.5, 4.0), (10.0, 12.5, 4.0)], [], [(1, 0, 2, 3), (0, 1, 4, 5), (3, 7, 4, 1), (7, 6, 5, 4)])
_uv = me_wall_dr1.uv_layers.new(name='UVTex')
_uv.uv.foreach_set('vector', [0.3086, 0.75, 0.07031, 0.75, 0.07031, 0.6289, 0.3086, 0.6289, 0.3171, 0.4292, 0.3145, 0.4998, 0.2462, 0.501, 0.244, 0.4319, 0.244, 0.4319, 0.3171, 0.4292, 0.3145, 0.4998, 0.2462, 0.501, 0.5703, 0.1016, 0.7305, 0.1016, 0.7305, 0.1953, 0.5703, 0.1953])
me_wall_dr1.materials.append(mat_frontcolor_001)
me_wall_dr1.use_remesh_preserve_volume = False
me_wall_dr1.use_remesh_preserve_attributes = False
me_wall_dr1.use_mirror_vertex_groups = False
me_wall_dr1.update()
me_balcony_lr3 = bpy.data.meshes.new('Balcony_LR3')
me_balcony_lr3.from_pydata([(27.43, 0.5, 8.011), (27.52, 0.5, 4.0), (24.5, 0.5, 0.0), (24.5, 0.5, 4.0), (27.5, 0.5, 4.0), (27.43, 12.5, 8.011), (27.52, 12.5, 4.0), (24.5, 12.5, 0.0), (24.5, 12.5, 4.0), (27.5, 12.5, 4.0)], [], [(0, 5, 6, 1), (3, 8, 7, 2), (4, 9, 8, 3)])
_uv = me_balcony_lr3.uv_layers.new(name='UVTex')
_uv.uv.foreach_set('vector', [0.4961, 0.1953, 0.7305, 0.1953, 0.7305, 0.1016, 0.4961, 0.1016, 0.5994, 0.09754, 0.3875, 0.09771, 0.3879, 0.006907, 0.6003, 0.008826, 0.7308, 0.207, 0.5198, 0.2055, 0.5202, 0.2906, 0.7313, 0.2933])
me_balcony_lr3.materials.append(mat_frontcolor_001)
me_balcony_lr3.use_remesh_preserve_volume = False
me_balcony_lr3.use_remesh_preserve_attributes = False
me_balcony_lr3.use_mirror_vertex_groups = False
me_balcony_lr3.update()
me_balcony_lr2 = bpy.data.meshes.new('Balcony_LR2')
me_balcony_lr2.from_pydata([(27.43, 0.5, 8.011), (27.52, 0.5, 4.0), (24.5, 0.5, 0.0), (24.5, 0.5, 4.0), (27.5, 0.5, 4.0), (27.43, -11.5, 8.011), (27.52, -11.5, 4.0), (24.5, -11.5, 0.0), (24.5, -11.5, 4.0), (27.5, -11.5, 4.0)], [], [(5, 0, 1, 6), (8, 3, 2, 7), (9, 4, 3, 8)])
_uv = me_balcony_lr2.uv_layers.new(name='UVTex')
_uv.uv.foreach_set('vector', [0.7305, 0.1953, 0.4961, 0.1953, 0.4961, 0.1016, 0.7305, 0.1016, 0.3875, 0.09771, 0.5994, 0.09754, 0.6003, 0.008826, 0.3879, 0.006907, 0.5198, 0.2055, 0.7308, 0.207, 0.7313, 0.2933, 0.5202, 0.2906])
me_balcony_lr2.materials.append(mat_frontcolor_001)
me_balcony_lr2.use_remesh_preserve_volume = False
me_balcony_lr2.use_remesh_preserve_attributes = False
me_balcony_lr2.use_mirror_vertex_groups = False
me_balcony_lr2.update()
me_balcony_lr1 = bpy.data.meshes.new('Balcony_LR1')
me_balcony_lr1.from_pydata([(18.75, -11.5, 4.0), (18.75, -11.5, 8.0), (27.5, -11.5, 4.0), (18.5, -8.5, 0.0), (24.5, -8.5, 0.0), (18.5, -11.5, 0.0), (27.5, -11.5, 8.0), (24.5, -11.5, 4.0), (24.5, -8.5, 4.0), (18.5, -8.5, 4.0), (18.5, -11.5, 4.0)], [], [(2, 0, 1, 6), (8, 4, 3, 9), (9, 3, 5, 10), (10, 7, 8, 9)])
_uv = me_balcony_lr1.uv_layers.new(name='UVTex')
_uv.uv.foreach_set('vector', [0.3906, 0.1016, 0.5586, 0.1016, 0.5586, 0.1953, 0.3906, 0.1953, 0.4933, 0.09673, 0.4932, 0.008579, 0.6003, 0.008826, 0.5994, 0.09754, 0.5196, 0.09665, 0.5201, 0.008281, 0.6003, 0.008826, 0.5994, 0.09754, 0.5202, 0.2906, 0.7313, 0.2933, 0.7308, 0.207, 0.5198, 0.2055])
me_balcony_lr1.materials.append(mat_frontcolor_001)
me_balcony_lr1.use_remesh_preserve_volume = False
me_balcony_lr1.use_remesh_preserve_attributes = False
me_balcony_lr1.use_mirror_vertex_groups = False
me_balcony_lr1.update()
me_wall_lr4 = bpy.data.meshes.new('Wall_LR4')
me_wall_lr4.from_pydata([(18.75, -11.5, 4.0), (18.75, -11.5, 8.0), (18.75, -11.5, 0.0), (10.0, -11.5, 4.0), (10.0, -11.5, 8.0), (10.0, -11.5, 0.0)], [], [(0, 3, 4, 1), (3, 0, 2, 5)])
_uv = me_wall_lr4.uv_layers.new(name='UVTex')
_uv.uv.foreach_set('vector', [0.5586, 0.1016, 0.7305, 0.1016, 0.7305, 0.1953, 0.5586, 0.1953, 0.5994, 0.09754, 0.4449, 0.0978, 0.4454, 0.007107, 0.6003, 0.008826])
me_wall_lr4.materials.append(mat_frontcolor_001)
me_wall_lr4.use_remesh_preserve_volume = False
me_wall_lr4.use_remesh_preserve_attributes = False
me_wall_lr4.use_mirror_vertex_groups = False
me_wall_lr4.update()
me_wall_lr3 = bpy.data.meshes.new('Wall_LR3')
me_wall_lr3.from_pydata([(10.0, 10.0, -0.02165), (10.0, 10.0, 4.0), (10.0, 11.5, 4.0), (10.0, 11.5, 0.0), (10.0, 11.5, 0.0), (10.0, 11.5, 4.0), (10.0, 12.5, 4.0), (10.0, 12.5, 0.0)], [], [(1, 0, 3, 2), (7, 6, 5, 4)])
_uv = me_wall_lr3.uv_layers.new(name='UVTex')
_uv.uv.foreach_set('vector', [0.6003, 0.008826, 0.5994, 0.09754, 0.5604, 0.0972, 0.5613, 0.008708, 0.5875, 0.05214, 0.5875, 0.05214, 0.5875, 0.05214, 0.5875, 0.05214])
me_wall_lr3.materials.append(mat_frontcolor_001)
me_wall_lr3.use_remesh_preserve_volume = False
me_wall_lr3.use_remesh_preserve_attributes = False
me_wall_lr3.use_mirror_vertex_groups = False
me_wall_lr3.update()
me_step_lr = bpy.data.meshes.new('Step_LR')
me_step_lr.from_pydata([(12.52, 3.008, 0.02434), (12.52, 7.0, -0.008395), (10.0, 7.0, -0.4612), (10.0, 3.008, -0.4612), (11.67, 7.0, -0.4891), (11.67, 3.008, -0.4727)], [], [(5, 0, 1, 4), (4, 2, 3, 5)])
_uv = me_step_lr.uv_layers.new(name='UVTex')
_uv.uv.foreach_set('vector', [0.6057, 0.04054, 0.6056, 0.01007, 0.7295, 0.01032, 0.7295, 0.04053, 0.7295, 0.04053, 0.7295, 0.09241, 0.6057, 0.09241, 0.6057, 0.04054])
me_step_lr.materials.append(mat_frontcolor_001)
me_step_lr.use_remesh_preserve_volume = False
me_step_lr.use_remesh_preserve_attributes = False
me_step_lr.use_mirror_vertex_groups = False
me_step_lr.update()
me_floor_lr = bpy.data.meshes.new('Floor_LR')
me_floor_lr.from_pydata([(17.71, 0.04948, 0.006084), (12.52, 0.04948, 0.01217), (24.5, 0.04948, 0.0), (10.0, 0.04948, 0.0), (17.71, 3.008, 0.01217), (17.71, 7.0, -0.004198), (17.71, -11.5, 0.0), (17.71, 12.5, 0.0), (11.67, 3.008, -0.4727), (11.67, 7.0, -0.4891), (10.0, 3.008, -0.4612), (10.0, 7.0, -0.4612), (12.52, 7.0, -0.008395), (12.52, 3.008, 0.02434), (12.52, -11.5, 0.0), (12.52, 12.5, 0.0), (24.5, 7.0, 0.0), (10.0, 7.0, 0.0), (24.5, 3.008, 0.0), (10.0, 3.008, 0.0), (24.5, 12.5, 0.0), (24.5, -11.5, 0.0), (10.0, -11.5, 0.0), (10.0, 12.5, 0.0)], [], [(6, 0, 1, 14), (0, 4, 13, 1), (0, 6, 21, 2), (4, 0, 2, 18), (3, 22, 14, 1), (19, 3, 1, 13), (7, 15, 12, 5), (20, 7, 5, 16), (5, 12, 13, 4), (16, 5, 4, 18), (8, 10, 19), (13, 8, 19), (9, 12, 17), (11, 9, 17), (15, 23, 17, 12)])
_uv = me_floor_lr.uv_layers.new(name='UVTex')
_uv.uv.foreach_set('vector', [0.9922, 0.4141, 0.9922, 0.01172, 0.8242, 0.01562, 0.8242, 0.4141, 0.9922, 0.01172, 0.9922, 0.1094, 0.8242, 0.1094, 0.8242, 0.01562, 0.9922, 0.01172, 0.9922, 0.4141, 0.7422, 0.4141, 0.7422, 0.01562, 0.9922, 0.1094, 0.9922, 0.01172, 0.7422, 0.01562, 0.7422, 0.1094, 0.7422, 0.01562, 0.7422, 0.4141, 0.8242, 0.4141, 0.8242, 0.01562, 0.7422, 0.1094, 0.7422, 0.01562, 0.8242, 0.01562, 0.8242, 0.1094, 0.9922, 0.4141, 0.8242, 0.4141, 0.8242, 0.2383, 0.9922, 0.2383, 0.7422, 0.4141, 0.9922, 0.4141, 0.9922, 0.2383, 0.7422, 0.2383, 0.9922, 0.2383, 0.8242, 0.2383, 0.8242, 0.1094, 0.9922, 0.1094, 0.7422, 0.2383, 0.9922, 0.2383, 0.9922, 0.1094, 0.7422, 0.1094, 0.1323, 0.1634, 0.01549, 0.165, 0.0153, 0.1968, 0.1915, 0.1959, 0.1323, 0.1634, 0.0153, 0.1968, 0.1323, 0.1634, 0.1915, 0.1959, 0.0153, 0.1968, 0.01549, 0.165, 0.1323, 0.1634, 0.0153, 0.1968, 0.8242, 0.4141, 0.7422, 0.4141, 0.7422, 0.2383, 0.8242, 0.2383])
me_floor_lr.materials.append(mat_frontcolor_001)
me_floor_lr.use_remesh_preserve_volume = False
me_floor_lr.use_remesh_preserve_attributes = False
me_floor_lr.use_mirror_vertex_groups = False
me_floor_lr.update()
me_wall_lr2 = bpy.data.meshes.new('Wall_LR2')
me_wall_lr2.from_pydata([(10.0, -11.5, 4.0), (10.0, 0.0, 3.766), (10.0, -11.5, 0.0), (10.0, -11.5, 8.0), (10.0, 0.0, 8.0), (10.0, 0.0, -0.4671)], [], [(3, 0, 1, 4), (0, 2, 5, 1)])
_uv = me_wall_lr2.uv_layers.new(name='UVTex')
_uv.uv.foreach_set('vector', [0.5039, 0.1953, 0.5039, 0.1016, 0.7305, 0.1016, 0.7305, 0.1953, 0.3982, 0.09764, 0.3991, 0.006449, 0.6003, 0.008826, 0.5994, 0.09754])
me_wall_lr2.materials.append(mat_frontcolor_001)
me_wall_lr2.use_remesh_preserve_volume = False
me_wall_lr2.use_remesh_preserve_attributes = False
me_wall_lr2.use_mirror_vertex_groups = False
me_wall_lr2.update()
me_wall_lr1 = bpy.data.meshes.new('Wall_LR1')
me_wall_lr1.from_pydata([(10.0, 0.0, 4.0), (10.0, 0.0, 8.0), (10.0, 12.5, 8.0), (10.0, 12.5, 4.0)], [], [(1, 0, 3, 2)])
_uv = me_wall_lr1.uv_layers.new(name='UVTex')
_uv.uv.foreach_set('vector', [0.4844, 0.1953, 0.4844, 0.1016, 0.7305, 0.1016, 0.7305, 0.1953])
me_wall_lr1.materials.append(mat_frontcolor_001)
me_wall_lr1.use_remesh_preserve_volume = False
me_wall_lr1.use_remesh_preserve_attributes = False
me_wall_lr1.use_mirror_vertex_groups = False
me_wall_lr1.update()
me_frontdoor2 = bpy.data.meshes.new('FrontDoor2')
me_frontdoor2.from_pydata([(10.0, 7.0, -0.4671), (10.0, 10.0, -0.4671), (9.0, 7.0, -0.4671), (9.0, 10.0, -0.4671), (9.0, 10.0, 4.0), (9.0, 7.0, 3.5), (9.0, 3.0, -0.4671), (9.0, 3.0, 3.5), (10.0, 3.0, -0.4671), (9.0, 0.0, -0.4671), (9.0, 0.0, 4.0), (10.0, 0.0, -0.4671), (10.0, 10.0, 4.0), (10.0, 10.0, 3.5), (10.0, 7.0, 3.5), (10.0, 3.0, 3.5), (10.0, 0.0, 3.5), (10.0, 0.0, 4.0)], [], [(13, 15, 14), (13, 16, 15), (13, 12, 16), (12, 17, 16), (11, 16, 9), (16, 17, 9), (17, 10, 9), (2, 5, 3), (9, 7, 6), (5, 4, 3), (7, 4, 5), (7, 10, 4), (9, 10, 7), (3, 13, 1), (3, 12, 13), (3, 4, 12), (2, 0, 14, 5), (14, 0, 1, 13), (10, 17, 12, 4), (7, 5, 14, 15), (7, 15, 8, 6), (8, 15, 16, 11)])
_uv = me_frontdoor2.uv_layers.new(name='UVTex')
_uv.uv.foreach_set('vector', [393.7, 157.5, 118.1, 157.5, 275.6, 157.5, 393.7, 157.5, 0.0, 157.5, 118.1, 157.5, 0.4212, 0.2164, 0.4212, 0.2043, 0.2964, 0.2157, 0.4212, 0.2043, 0.2968, 0.2041, 0.2964, 0.2157, 0.244, 0.4319, 0.2462, 0.501, 0.3171, 0.4292, 0.2462, 0.501, 0.2462, 0.501, 0.3171, 0.4292, 0.2462, 0.501, 0.3145, 0.4998, 0.3171, 0.4292, 0.4328, 0.2873, 0.5022, 0.285, 0.4307, 0.2084, 0.4307, 0.2084, 0.5025, 0.285, 0.4332, 0.2873, 0.5022, 0.285, 0.5099, 0.2057, 0.4307, 0.2084, 0.1204, 0.2143, 0.006466, 0.2247, 0.006817, 0.2141, 0.1204, 0.2143, 0.1204, 0.2253, 0.006466, 0.2247, 0.4307, 0.2084, 0.5099, 0.2057, 0.5025, 0.285, 0.3171, 0.4292, 0.2462, 0.501, 0.244, 0.4319, 0.3171, 0.4292, 0.2462, 0.501, 0.2462, 0.501, 0.3171, 0.4292, 0.3145, 0.4998, 0.2462, 0.501, 0.1706, 0.2404, 0.1988, 0.2404, 0.1988, 0.3519, 0.1706, 0.3519, 0.007022, 0.008538, 0.004817, 0.1419, 0.1368, 0.1425, 0.1383, 0.007882, 0.3145, 0.4998, 0.2462, 0.501, 0.244, 0.4319, 0.3171, 0.4292, 0.2462, 0.501, 0.244, 0.4319, 0.3171, 0.4292, 0.3145, 0.4998, 0.1988, 0.3519, 0.1706, 0.3519, 0.1706, 0.2404, 0.1988, 0.2404, 0.005056, 0.1416, 0.004817, 0.007519, 0.1387, 0.007519, 0.139, 0.1416])
me_frontdoor2.materials.append(mat_frontcolor_001)
me_frontdoor2.use_remesh_preserve_volume = False
me_frontdoor2.use_remesh_preserve_attributes = False
me_frontdoor2.use_mirror_vertex_groups = False
me_frontdoor2.update()
me_wall_fd2 = bpy.data.meshes.new('Wall_FD2')
me_wall_fd2.from_pydata([(9.0, 10.0, -0.4671), (9.0, 10.0, 4.0), (1.0, 10.0, -0.4671), (1.0, 10.0, 4.0)], [], [(1, 0, 2, 3)])
_uv = me_wall_fd2.uv_layers.new(name='UVTex')
_uv.uv.foreach_set('vector', [0.008711, 0.372, 0.008711, 0.4996, 0.2371, 0.4996, 0.2371, 0.372])
me_wall_fd2.materials.append(mat_frontcolor_001)
me_wall_fd2.use_remesh_preserve_volume = False
me_wall_fd2.use_remesh_preserve_attributes = False
me_wall_fd2.use_mirror_vertex_groups = False
me_wall_fd2.update()
me_wall_fd1 = bpy.data.meshes.new('Wall_FD1')
me_wall_fd1.from_pydata([(1.0, 0.0, -0.4671), (1.0, 0.0, 4.0), (9.0, 0.0, 4.0), (9.0, 0.0, -0.4671)], [], [(3, 0, 1, 2)])
_uv = me_wall_fd1.uv_layers.new(name='UVTex')
_uv.uv.foreach_set('vector', [0.2371, 0.4996, 0.008711, 0.4996, 0.008711, 0.372, 0.2371, 0.372])
me_wall_fd1.materials.append(mat_frontcolor_001)
me_wall_fd1.use_remesh_preserve_volume = False
me_wall_fd1.use_remesh_preserve_attributes = False
me_wall_fd1.use_mirror_vertex_groups = False
me_wall_fd1.update()
me_arena_f_front = bpy.data.meshes.new('Arena_F_front')
me_arena_f_front.from_pydata([(5.15, 5.166, -0.4742), (5.15, -0.0888, -0.4701), (5.15, 10.42, -0.4783), (9.998, 5.166, -0.4841), (0.3022, 5.166, -0.4644), (9.998, -0.0888, -0.4759), (9.998, 10.42, -0.4923), (0.3022, -0.0888, -0.4644), (0.3022, 10.42, -0.4644)], [], [(3, 0, 1, 5), (0, 4, 7, 1), (0, 3, 6, 2), (4, 0, 2, 8)])
_uv = me_arena_f_front.uv_layers.new(name='UVTex')
_uv.uv.foreach_set('vector', [0.3789, 0.009439, 0.2505, 0.009438, 0.2505, 0.1486, 0.3789, 0.1486, 0.2505, 0.009438, 0.3785, 0.009438, 0.3785, 0.1486, 0.2505, 0.1486, 0.2505, 0.009438, 0.3789, 0.009439, 0.3789, 0.1486, 0.2505, 0.1486, 0.3785, 0.009438, 0.2505, 0.009438, 0.2505, 0.1486, 0.3785, 0.1486])
me_arena_f_front.materials.append(mat_frontcolor_001)
me_arena_f_front.use_remesh_preserve_volume = False
me_arena_f_front.use_remesh_preserve_attributes = False
me_arena_f_front.use_mirror_vertex_groups = False
me_arena_f_front.update()
me_frontdoor1 = bpy.data.meshes.new('FrontDoor1')
me_frontdoor1.from_pydata([(1.0, 7.0, -0.4671), (1.0, 10.0, -0.4671), (3.815e-06, 7.0, -0.4671), (3.815e-06, 10.0, -0.4671), (3.815e-06, 10.0, 4.0), (3.815e-06, 7.0, 3.5), (3.815e-06, 3.0, -0.4671), (3.815e-06, 3.0, 3.5), (1.0, 3.0, -0.4671), (3.815e-06, 0.0, -0.4671), (3.815e-06, 0.0, 4.0), (1.0, 0.0, -0.4671), (1.0, 10.0, 4.0), (1.0, 10.0, 3.5), (1.0, 7.0, 3.5), (1.0, 3.0, 3.5), (1.0, 0.0, 3.5), (1.0, 0.0, 4.0)], [], [(13, 15, 14), (13, 16, 15), (13, 12, 16), (12, 17, 16), (11, 16, 9), (16, 17, 9), (17, 10, 9), (2, 5, 3), (9, 7, 6), (5, 4, 3), (7, 4, 5), (7, 10, 4), (9, 10, 7), (3, 13, 1), (3, 12, 13), (3, 4, 12), (2, 0, 14, 5), (14, 0, 1, 13), (10, 17, 12, 4), (7, 5, 14, 15), (7, 15, 8, 6), (8, 15, 16, 11)])
_uv = me_frontdoor1.uv_layers.new(name='UVTex')
_uv.uv.foreach_set('vector', [393.7, 157.5, 118.1, 157.5, 275.6, 157.5, 393.7, 157.5, 0.0, 157.5, 118.1, 157.5, 0.4212, 0.2163, 0.4212, 0.2043, 0.2964, 0.2156, 0.4212, 0.2043, 0.2968, 0.2041, 0.2964, 0.2157, 0.3171, 0.4292, 0.3145, 0.4998, 0.244, 0.4319, 0.3145, 0.4998, 0.3145, 0.4998, 0.244, 0.4319, 0.3145, 0.4998, 0.2462, 0.501, 0.244, 0.4319, 0.4328, 0.2873, 0.5022, 0.285, 0.4307, 0.2084, 0.4307, 0.2084, 0.5025, 0.285, 0.4332, 0.2873, 0.5022, 0.285, 0.5099, 0.2057, 0.4307, 0.2084, 0.4212, 0.2043, 0.2964, 0.2157, 0.2968, 0.2041, 0.4212, 0.2043, 0.4212, 0.2164, 0.2964, 0.2157, 0.4307, 0.2084, 0.5099, 0.2057, 0.5025, 0.285, 0.3145, 0.4998, 0.244, 0.4319, 0.2462, 0.501, 0.3145, 0.4998, 0.244, 0.4319, 0.244, 0.4319, 0.3145, 0.4998, 0.3171, 0.4292, 0.244, 0.4319, 0.1706, 0.24, 0.1988, 0.24, 0.1988, 0.3516, 0.1706, 0.3516, 0.005056, 0.008456, 0.006865, 0.1427, 0.1367, 0.1406, 0.138, 0.006408, 0.3145, 0.4998, 0.2462, 0.501, 0.244, 0.4319, 0.3171, 0.4292, 0.244, 0.4319, 0.2462, 0.501, 0.3145, 0.4998, 0.3171, 0.4292, 0.1984, 0.3516, 0.1703, 0.3516, 0.1703, 0.24, 0.1984, 0.24, 0.005056, 0.1416, 0.004817, 0.007519, 0.1387, 0.007519, 0.139, 0.1416])
me_frontdoor1.materials.append(mat_frontcolor_001)
me_frontdoor1.use_remesh_preserve_volume = False
me_frontdoor1.use_remesh_preserve_attributes = False
me_frontdoor1.use_mirror_vertex_groups = False
me_frontdoor1.update()
me_arena = bpy.data.meshes.new('Arena')
me_arena.from_pydata([], [], [])
me_arena.materials.append(mat_frontcolor_001)
me_arena.use_remesh_preserve_volume = False
me_arena.use_remesh_preserve_attributes = False
me_arena.use_mirror_vertex_groups = False
me_arena.update()

# ---- objects
ob_arena_h_y1 = bpy.data.objects.new('Arena_H_Y1', me_house_y1)
ob_arena_r_y1 = bpy.data.objects.new('Arena_R_Y1', me_roof_y1)
ob_arena_w_y7 = bpy.data.objects.new('Arena_W_Y7', me_wall_y7)
ob_arena_w_y4 = bpy.data.objects.new('Arena_W_Y4', me_wall_y4)
ob_arena_w_y5 = bpy.data.objects.new('Arena_W_Y5', me_wall_y5)
ob_arena_d_y2 = bpy.data.objects.new('Arena_D_Y2', me_door_y2)
ob_arena_w_y6 = bpy.data.objects.new('Arena_W_Y6', me_wall_y6)
ob_arena_f_y2 = bpy.data.objects.new('Arena_F_Y2', me_floor_y2)
ob_arena_f_y3 = bpy.data.objects.new('Arena_F_Y3', me_floor_y3)
ob_arena_f_y1 = bpy.data.objects.new('Arena_F_Y1', me_floor_y1)
ob_arena_w_y1 = bpy.data.objects.new('Arena_W_Y1', me_wall_y1)
ob_arena_w_y2 = bpy.data.objects.new('Arena_W_Y2', me_wall_y2)
ob_arena_d_y1 = bpy.data.objects.new('Arena_D_Y1', me_door_y1)
ob_arena_w_y3 = bpy.data.objects.new('Arena_W_Y3', me_wall_y3)
ob_arena_w_dw3 = bpy.data.objects.new('Arena_W_DW3', me_wall_dw3)
ob_arena_w_dw2 = bpy.data.objects.new('Arena_W_DW2', me_wall_dw2)
ob_arena_w_dw1 = bpy.data.objects.new('Arena_W_DW1', me_wall_dw1)
ob_arena_f_dw1 = bpy.data.objects.new('Arena_F_DW1', me_floor_dw1)
ob_arena_w_dw4 = bpy.data.objects.new('Arena_W_DW4', me_wall_dw4)
ob_arena_w_k5 = bpy.data.objects.new('Arena_W_K5', me_wall_k5)
ob_arena_w_k4 = bpy.data.objects.new('Arena_W_K4', me_wall_k4)
ob_arena_w_k3 = bpy.data.objects.new('Arena_W_K3', me_wall_k3)
ob_arena_w_k2 = bpy.data.objects.new('Arena_W_K2', me_wall_k2)
ob_arena_w_k1 = bpy.data.objects.new('Arena_W_K1', me_wall_k1)
ob_arena_w_sr5 = bpy.data.objects.new('Arena_W_SR5', me_wall_sr5)
ob_arena_w_sr4 = bpy.data.objects.new('Arena_W_SR4', me_wall_sr4)
ob_arena_d_sr1 = bpy.data.objects.new('Arena_D_SR1', me_door_sr1)
ob_arena_w_sr6 = bpy.data.objects.new('Arena_W_SR6', me_wall_sr6)
ob_arena_w_dr8 = bpy.data.objects.new('Arena_W_DR8', me_wall_dr8)
ob_arena_f_k1 = bpy.data.objects.new('Arena_F_K1', me_floor_k1)
ob_arena_f_sr2 = bpy.data.objects.new('Arena_F_SR2', me_floor_sr2)
ob_arena_f_sr1 = bpy.data.objects.new('Arena_F_SR1', me_floor_sr1)
ob_arena_w_sr2 = bpy.data.objects.new('Arena_W_SR2', me_wall_sr2)
ob_arena_w_sr3 = bpy.data.objects.new('Arena_W_SR3', me_wall_sr3)
ob_arena_w_sr1 = bpy.data.objects.new('Arena_W_SR1', me_wall_sr1)
ob_arena_f_dr1 = bpy.data.objects.new('Arena_F_DR1', me_floor_dr1)
ob_arena_w_dr7 = bpy.data.objects.new('Arena_W_DR7', me_wall_dr7)
ob_arena_w_dr6 = bpy.data.objects.new('Arena_W_DR6', me_wall_dr6)
ob_arena_w_dr5 = bpy.data.objects.new('Arena_W_DR5', me_wall_dr5)
ob_arena_w_dr4 = bpy.data.objects.new('Arena_W_DR4', me_wall_dr4)
ob_arena_d_dr1 = bpy.data.objects.new('Arena_D_DR1', me_door_dr1)
ob_arena_w_dr3 = bpy.data.objects.new('Arena_W_DR3', me_wall_dr3)
ob_arena_w_dr2 = bpy.data.objects.new('Arena_W_DR2', me_wall_dr2)
ob_arena_w_dr1 = bpy.data.objects.new('Arena_W_DR1', me_wall_dr1)
ob_arena_b_lr3 = bpy.data.objects.new('Arena_B_LR3', me_balcony_lr3)
ob_arena_b_lr2 = bpy.data.objects.new('Arena_B_LR2', me_balcony_lr2)
ob_arena_b_lr1 = bpy.data.objects.new('Arena_B_LR1', me_balcony_lr1)
ob_arena_w_lr4 = bpy.data.objects.new('Arena_W_LR4', me_wall_lr4)
ob_arena_w_lr3 = bpy.data.objects.new('Arena_W_LR3', me_wall_lr3)
ob_arena_s_lr = bpy.data.objects.new('Arena_S_LR', me_step_lr)
ob_arena_f_lr = bpy.data.objects.new('Arena_F_LR', me_floor_lr)
ob_arena_w_lr2 = bpy.data.objects.new('Arena_W_LR2', me_wall_lr2)
ob_arena_w_lr1 = bpy.data.objects.new('Arena_W_LR1', me_wall_lr1)
ob_arena_fd2 = bpy.data.objects.new('Arena_FD2', me_frontdoor2)
ob_arena_wall_fd2 = bpy.data.objects.new('Arena_wall_FD2', me_wall_fd2)
ob_arena_wall_fd1 = bpy.data.objects.new('Arena_wall_FD1', me_wall_fd1)
ob_arena_f_front = bpy.data.objects.new('Arena_F_front', me_arena_f_front)
ob_arena_fd1 = bpy.data.objects.new('Arena_FD1', me_frontdoor1)
ob_arena_full_model = bpy.data.objects.new('Arena_full_model', me_arena)

# ---- transforms, parenting, visibility, modifiers, constraints
ob_arena_h_y1.location = (-50.0, 5.0, 0.0)
ob_arena_h_y1.empty_display_type = 'ARROWS'
ob_arena_h_y1.lineart.crease_threshold = 0.0
ob_arena_r_y1.location = (-50.0, 5.0, 0.0)
ob_arena_r_y1.empty_display_type = 'ARROWS'
ob_arena_r_y1.lineart.crease_threshold = 0.0
ob_arena_w_y7.location = (-50.0, 5.0, 0.0)
ob_arena_w_y7.empty_display_type = 'ARROWS'
ob_arena_w_y7.lineart.crease_threshold = 0.0
ob_arena_w_y4.location = (-50.0, 5.0, 0.0)
ob_arena_w_y4.empty_display_type = 'ARROWS'
ob_arena_w_y4.lineart.crease_threshold = 0.0
ob_arena_w_y5.location = (-50.0, 5.0, 0.0)
ob_arena_w_y5.empty_display_type = 'ARROWS'
ob_arena_w_y5.lineart.crease_threshold = 0.0
ob_arena_d_y2.location = (-50.0, 5.0, 0.0)
ob_arena_d_y2.empty_display_type = 'ARROWS'
ob_arena_d_y2.lineart.crease_threshold = 0.0
ob_arena_w_y6.location = (-50.0, 5.0, 0.0)
ob_arena_w_y6.empty_display_type = 'ARROWS'
ob_arena_w_y6.lineart.crease_threshold = 0.0
ob_arena_f_y2.location = (-50.0, 5.0, 0.0)
ob_arena_f_y2.empty_display_type = 'ARROWS'
ob_arena_f_y2.lineart.crease_threshold = 0.0
ob_arena_f_y3.location = (-50.0, 5.0, 0.0)
ob_arena_f_y3.empty_display_type = 'ARROWS'
ob_arena_f_y3.lineart.crease_threshold = 0.0
ob_arena_f_y1.location = (-50.0, 5.0, 0.0)
ob_arena_f_y1.empty_display_type = 'ARROWS'
ob_arena_f_y1.lineart.crease_threshold = 0.0
ob_arena_w_y1.location = (-50.0, 5.0, 0.0)
ob_arena_w_y1.empty_display_type = 'ARROWS'
ob_arena_w_y1.lineart.crease_threshold = 0.0
ob_arena_w_y2.location = (-50.0, 5.0, 0.0)
ob_arena_w_y2.empty_display_type = 'ARROWS'
ob_arena_w_y2.lineart.crease_threshold = 0.0
ob_arena_d_y1.location = (-50.0, 5.0, 0.0)
ob_arena_d_y1.empty_display_type = 'ARROWS'
ob_arena_d_y1.lineart.crease_threshold = 0.0
ob_arena_w_y3.location = (-50.0, 5.0, 0.0)
ob_arena_w_y3.empty_display_type = 'ARROWS'
ob_arena_w_y3.lineart.crease_threshold = 0.0
ob_arena_w_dw3.location = (-50.0, 5.0, 0.0)
ob_arena_w_dw3.empty_display_type = 'ARROWS'
ob_arena_w_dw3.lineart.crease_threshold = 0.0
ob_arena_w_dw2.location = (-50.0, 5.0, 0.0)
ob_arena_w_dw2.empty_display_type = 'ARROWS'
ob_arena_w_dw2.lineart.crease_threshold = 0.0
ob_arena_w_dw1.location = (-50.0, 5.0, 0.0)
ob_arena_w_dw1.empty_display_type = 'ARROWS'
ob_arena_w_dw1.lineart.crease_threshold = 0.0
ob_arena_f_dw1.location = (-50.0, 5.0, 0.0)
ob_arena_f_dw1.empty_display_type = 'ARROWS'
ob_arena_f_dw1.lineart.crease_threshold = 0.0
ob_arena_w_dw4.location = (-50.0, 5.0, 0.0)
ob_arena_w_dw4.empty_display_type = 'ARROWS'
ob_arena_w_dw4.lineart.crease_threshold = 0.0
ob_arena_w_k5.location = (-50.0, 5.0, 0.0)
ob_arena_w_k5.empty_display_type = 'ARROWS'
ob_arena_w_k5.lineart.crease_threshold = 0.0
ob_arena_w_k4.location = (-50.0, 5.0, 0.0)
ob_arena_w_k4.empty_display_type = 'ARROWS'
ob_arena_w_k4.lineart.crease_threshold = 0.0
ob_arena_w_k3.location = (-50.0, 5.0, 0.0)
ob_arena_w_k3.empty_display_type = 'ARROWS'
ob_arena_w_k3.lineart.crease_threshold = 0.0
ob_arena_w_k2.location = (-50.0, 5.0, 0.0)
ob_arena_w_k2.empty_display_type = 'ARROWS'
ob_arena_w_k2.lineart.crease_threshold = 0.0
ob_arena_w_k1.location = (-50.0, 5.0, 0.0)
ob_arena_w_k1.empty_display_type = 'ARROWS'
ob_arena_w_k1.lineart.crease_threshold = 0.0
ob_arena_w_sr5.location = (-50.0, 5.0, 0.0)
ob_arena_w_sr5.empty_display_type = 'ARROWS'
ob_arena_w_sr5.lineart.crease_threshold = 0.0
ob_arena_w_sr4.location = (-50.0, 5.0, 0.0)
ob_arena_w_sr4.empty_display_type = 'ARROWS'
ob_arena_w_sr4.lineart.crease_threshold = 0.0
ob_arena_d_sr1.location = (-50.0, 5.0, 0.0)
ob_arena_d_sr1.empty_display_type = 'ARROWS'
ob_arena_d_sr1.lineart.crease_threshold = 0.0
ob_arena_w_sr6.location = (-50.0, 5.0, 0.0)
ob_arena_w_sr6.empty_display_type = 'ARROWS'
ob_arena_w_sr6.lineart.crease_threshold = 0.0
ob_arena_w_dr8.location = (-50.0, 5.0, 0.0)
ob_arena_w_dr8.empty_display_type = 'ARROWS'
ob_arena_w_dr8.lineart.crease_threshold = 0.0
ob_arena_f_k1.location = (-50.0, 5.0, 0.0)
ob_arena_f_k1.empty_display_type = 'ARROWS'
ob_arena_f_k1.lineart.crease_threshold = 0.0
ob_arena_f_sr2.location = (-50.0, 5.0, 0.0)
ob_arena_f_sr2.empty_display_type = 'ARROWS'
ob_arena_f_sr2.lineart.crease_threshold = 0.0
ob_arena_f_sr1.location = (-50.0, 5.0, 0.0)
ob_arena_f_sr1.empty_display_type = 'ARROWS'
ob_arena_f_sr1.lineart.crease_threshold = 0.0
ob_arena_w_sr2.location = (-50.0, 5.0, 0.0)
ob_arena_w_sr2.empty_display_type = 'ARROWS'
ob_arena_w_sr2.lineart.crease_threshold = 0.0
ob_arena_w_sr3.location = (-50.0, 5.0, 0.0)
ob_arena_w_sr3.empty_display_type = 'ARROWS'
ob_arena_w_sr3.lineart.crease_threshold = 0.0
ob_arena_w_sr1.location = (-50.0, 5.0, 0.0)
ob_arena_w_sr1.empty_display_type = 'ARROWS'
ob_arena_w_sr1.lineart.crease_threshold = 0.0
ob_arena_f_dr1.location = (-50.0, 5.0, 0.0)
ob_arena_f_dr1.empty_display_type = 'ARROWS'
ob_arena_f_dr1.lineart.crease_threshold = 0.0
ob_arena_w_dr7.location = (-50.0, 5.0, 0.0)
ob_arena_w_dr7.empty_display_type = 'ARROWS'
ob_arena_w_dr7.lineart.crease_threshold = 0.0
ob_arena_w_dr6.location = (-50.0, 5.0, 0.0)
ob_arena_w_dr6.empty_display_type = 'ARROWS'
ob_arena_w_dr6.lineart.crease_threshold = 0.0
ob_arena_w_dr5.location = (-50.0, 5.0, 0.0)
ob_arena_w_dr5.empty_display_type = 'ARROWS'
ob_arena_w_dr5.lineart.crease_threshold = 0.0
ob_arena_w_dr4.location = (-50.0, 5.0, 0.0)
ob_arena_w_dr4.empty_display_type = 'ARROWS'
ob_arena_w_dr4.lineart.crease_threshold = 0.0
ob_arena_d_dr1.location = (-50.0, 5.0, 0.0)
ob_arena_d_dr1.empty_display_type = 'ARROWS'
ob_arena_d_dr1.lineart.crease_threshold = 0.0
ob_arena_w_dr3.location = (-50.0, 5.0, 0.0)
ob_arena_w_dr3.empty_display_type = 'ARROWS'
ob_arena_w_dr3.lineart.crease_threshold = 0.0
ob_arena_w_dr2.location = (-50.0, 5.0, 0.0)
ob_arena_w_dr2.empty_display_type = 'ARROWS'
ob_arena_w_dr2.lineart.crease_threshold = 0.0
ob_arena_w_dr1.location = (-50.0, 5.0, 0.0)
ob_arena_w_dr1.empty_display_type = 'ARROWS'
ob_arena_w_dr1.lineart.crease_threshold = 0.0
ob_arena_b_lr3.location = (-50.0, 5.0, 0.0)
ob_arena_b_lr3.empty_display_type = 'ARROWS'
ob_arena_b_lr3.lineart.crease_threshold = 0.0
ob_arena_b_lr2.location = (-50.0, 5.0, 0.0)
ob_arena_b_lr2.empty_display_type = 'ARROWS'
ob_arena_b_lr2.lineart.crease_threshold = 0.0
ob_arena_b_lr1.location = (-50.0, 5.0, 0.0)
ob_arena_b_lr1.empty_display_type = 'ARROWS'
ob_arena_b_lr1.lineart.crease_threshold = 0.0
ob_arena_w_lr4.location = (-50.0, 5.0, 0.0)
ob_arena_w_lr4.empty_display_type = 'ARROWS'
ob_arena_w_lr4.lineart.crease_threshold = 0.0
ob_arena_w_lr3.location = (-50.0, 5.0, 0.0)
ob_arena_w_lr3.empty_display_type = 'ARROWS'
ob_arena_w_lr3.lineart.crease_threshold = 0.0
ob_arena_s_lr.location = (-50.0, 5.0, 0.0)
ob_arena_s_lr.empty_display_type = 'ARROWS'
ob_arena_s_lr.lineart.crease_threshold = 0.0
ob_arena_f_lr.location = (-50.0, 5.0, 0.0)
ob_arena_f_lr.empty_display_type = 'ARROWS'
ob_arena_f_lr.lineart.crease_threshold = 0.0
ob_arena_w_lr2.location = (-50.0, 5.0, 0.0)
ob_arena_w_lr2.empty_display_type = 'ARROWS'
ob_arena_w_lr2.lineart.crease_threshold = 0.0
ob_arena_w_lr1.location = (-50.0, 5.0, 0.0)
ob_arena_w_lr1.empty_display_type = 'ARROWS'
ob_arena_w_lr1.lineart.crease_threshold = 0.0
ob_arena_fd2.location = (-50.0, 5.0, 0.0)
ob_arena_fd2.empty_display_type = 'ARROWS'
ob_arena_fd2.lineart.crease_threshold = 0.0
ob_arena_wall_fd2.location = (-50.0, 5.0, 0.0)
ob_arena_wall_fd2.empty_display_type = 'ARROWS'
ob_arena_wall_fd2.lineart.crease_threshold = 0.0
ob_arena_wall_fd1.location = (-50.0, 5.0, 0.0)
ob_arena_wall_fd1.empty_display_type = 'ARROWS'
ob_arena_wall_fd1.lineart.crease_threshold = 0.0
ob_arena_f_front.location = (-50.0, 5.0, 0.0)
ob_arena_f_front.empty_display_type = 'ARROWS'
ob_arena_f_front.lineart.crease_threshold = 0.0
ob_arena_fd1.location = (-50.0, 5.0, 0.0)
ob_arena_fd1.empty_display_type = 'ARROWS'
ob_arena_fd1.lineart.crease_threshold = 0.0
ob_arena_full_model.location = (-50.0, 5.0, 0.0)
ob_arena_full_model.empty_display_type = 'ARROWS'
ob_arena_full_model.hide_select = True
ob_arena_full_model.lineart.crease_threshold = 0.0

# ---- collection membership
col_collection_1.objects.link(ob_arena_h_y1)
col_collection_1.objects.link(ob_arena_r_y1)
col_collection_1.objects.link(ob_arena_w_y7)
col_collection_1.objects.link(ob_arena_w_y4)
col_collection_1.objects.link(ob_arena_w_y5)
col_collection_1.objects.link(ob_arena_d_y2)
col_collection_1.objects.link(ob_arena_w_y6)
col_collection_1.objects.link(ob_arena_f_y2)
col_collection_1.objects.link(ob_arena_f_y3)
col_collection_1.objects.link(ob_arena_f_y1)
col_collection_1.objects.link(ob_arena_w_y1)
col_collection_1.objects.link(ob_arena_w_y2)
col_collection_1.objects.link(ob_arena_d_y1)
col_collection_1.objects.link(ob_arena_w_y3)
col_collection_1.objects.link(ob_arena_w_dw3)
col_collection_1.objects.link(ob_arena_w_dw2)
col_collection_1.objects.link(ob_arena_w_dw1)
col_collection_1.objects.link(ob_arena_f_dw1)
col_collection_1.objects.link(ob_arena_w_dw4)
col_collection_1.objects.link(ob_arena_w_k5)
col_collection_1.objects.link(ob_arena_w_k4)
col_collection_1.objects.link(ob_arena_w_k3)
col_collection_1.objects.link(ob_arena_w_k2)
col_collection_1.objects.link(ob_arena_w_k1)
col_collection_1.objects.link(ob_arena_w_sr5)
col_collection_1.objects.link(ob_arena_w_sr4)
col_collection_1.objects.link(ob_arena_d_sr1)
col_collection_1.objects.link(ob_arena_w_sr6)
col_collection_1.objects.link(ob_arena_w_dr8)
col_collection_1.objects.link(ob_arena_f_k1)
col_collection_1.objects.link(ob_arena_f_sr2)
col_collection_1.objects.link(ob_arena_f_sr1)
col_collection_1.objects.link(ob_arena_w_sr2)
col_collection_1.objects.link(ob_arena_w_sr3)
col_collection_1.objects.link(ob_arena_w_sr1)
col_collection_1.objects.link(ob_arena_f_dr1)
col_collection_1.objects.link(ob_arena_w_dr7)
col_collection_1.objects.link(ob_arena_w_dr6)
col_collection_1.objects.link(ob_arena_w_dr5)
col_collection_1.objects.link(ob_arena_w_dr4)
col_collection_1.objects.link(ob_arena_d_dr1)
col_collection_1.objects.link(ob_arena_w_dr3)
col_collection_1.objects.link(ob_arena_w_dr2)
col_collection_1.objects.link(ob_arena_w_dr1)
col_collection_1.objects.link(ob_arena_b_lr3)
col_collection_1.objects.link(ob_arena_b_lr2)
col_collection_1.objects.link(ob_arena_b_lr1)
col_collection_1.objects.link(ob_arena_w_lr4)
col_collection_1.objects.link(ob_arena_w_lr3)
col_collection_1.objects.link(ob_arena_s_lr)
col_collection_1.objects.link(ob_arena_f_lr)
col_collection_1.objects.link(ob_arena_w_lr2)
col_collection_1.objects.link(ob_arena_w_lr1)
col_collection_1.objects.link(ob_arena_fd2)
col_collection_1.objects.link(ob_arena_wall_fd2)
col_collection_1.objects.link(ob_arena_wall_fd1)
col_collection_1.objects.link(ob_arena_f_front)
col_collection_1.objects.link(ob_arena_fd1)
col_collection_1.objects.link(ob_arena_full_model)
col_collection_2.objects.link(ob_arena_h_y1)
col_collection_2.objects.link(ob_arena_r_y1)
col_collection_2.objects.link(ob_arena_w_y7)
col_collection_2.objects.link(ob_arena_w_y4)
col_collection_2.objects.link(ob_arena_w_y5)
col_collection_2.objects.link(ob_arena_d_y2)
col_collection_2.objects.link(ob_arena_w_y6)
col_collection_2.objects.link(ob_arena_f_y2)
col_collection_2.objects.link(ob_arena_f_y3)
col_collection_2.objects.link(ob_arena_f_y1)
col_collection_2.objects.link(ob_arena_w_y1)
col_collection_2.objects.link(ob_arena_w_y2)
col_collection_2.objects.link(ob_arena_d_y1)
col_collection_2.objects.link(ob_arena_w_y3)
col_collection_2.objects.link(ob_arena_w_dw3)
col_collection_2.objects.link(ob_arena_w_dw2)
col_collection_2.objects.link(ob_arena_w_dw1)
col_collection_2.objects.link(ob_arena_f_dw1)
col_collection_2.objects.link(ob_arena_w_dw4)
col_collection_2.objects.link(ob_arena_w_k5)
col_collection_2.objects.link(ob_arena_w_k4)
col_collection_2.objects.link(ob_arena_w_k3)
col_collection_2.objects.link(ob_arena_w_k2)
col_collection_2.objects.link(ob_arena_w_k1)
col_collection_2.objects.link(ob_arena_w_sr5)
col_collection_2.objects.link(ob_arena_w_sr4)
col_collection_2.objects.link(ob_arena_d_sr1)
col_collection_2.objects.link(ob_arena_w_sr6)
col_collection_2.objects.link(ob_arena_w_dr8)
col_collection_2.objects.link(ob_arena_f_k1)
col_collection_2.objects.link(ob_arena_f_sr2)
col_collection_2.objects.link(ob_arena_f_sr1)
col_collection_2.objects.link(ob_arena_w_sr2)
col_collection_2.objects.link(ob_arena_w_sr3)
col_collection_2.objects.link(ob_arena_w_sr1)
col_collection_2.objects.link(ob_arena_f_dr1)
col_collection_2.objects.link(ob_arena_w_dr7)
col_collection_2.objects.link(ob_arena_w_dr6)
col_collection_2.objects.link(ob_arena_w_dr5)
col_collection_2.objects.link(ob_arena_w_dr4)
col_collection_2.objects.link(ob_arena_d_dr1)
col_collection_2.objects.link(ob_arena_w_dr3)
col_collection_2.objects.link(ob_arena_w_dr2)
col_collection_2.objects.link(ob_arena_w_dr1)
col_collection_2.objects.link(ob_arena_b_lr3)
col_collection_2.objects.link(ob_arena_b_lr2)
col_collection_2.objects.link(ob_arena_b_lr1)
col_collection_2.objects.link(ob_arena_w_lr4)
col_collection_2.objects.link(ob_arena_w_lr3)
col_collection_2.objects.link(ob_arena_s_lr)
col_collection_2.objects.link(ob_arena_f_lr)
col_collection_2.objects.link(ob_arena_w_lr2)
col_collection_2.objects.link(ob_arena_w_lr1)
col_collection_2.objects.link(ob_arena_fd2)
col_collection_2.objects.link(ob_arena_wall_fd2)
col_collection_2.objects.link(ob_arena_wall_fd1)
col_collection_2.objects.link(ob_arena_f_front)
col_collection_2.objects.link(ob_arena_fd1)
col_collection_2.objects.link(ob_arena_full_model)
col_collection_3.objects.link(ob_arena_h_y1)
col_collection_3.objects.link(ob_arena_r_y1)
col_collection_3.objects.link(ob_arena_w_y7)
col_collection_3.objects.link(ob_arena_w_y4)
col_collection_3.objects.link(ob_arena_w_y5)
col_collection_3.objects.link(ob_arena_d_y2)
col_collection_3.objects.link(ob_arena_w_y6)
col_collection_3.objects.link(ob_arena_f_y2)
col_collection_3.objects.link(ob_arena_f_y3)
col_collection_3.objects.link(ob_arena_f_y1)
col_collection_3.objects.link(ob_arena_w_y1)
col_collection_3.objects.link(ob_arena_w_y2)
col_collection_3.objects.link(ob_arena_d_y1)
col_collection_3.objects.link(ob_arena_w_y3)
col_collection_3.objects.link(ob_arena_w_dw3)
col_collection_3.objects.link(ob_arena_w_dw2)
col_collection_3.objects.link(ob_arena_w_dw1)
col_collection_3.objects.link(ob_arena_f_dw1)
col_collection_3.objects.link(ob_arena_w_dw4)
col_collection_3.objects.link(ob_arena_w_k5)
col_collection_3.objects.link(ob_arena_w_k4)
col_collection_3.objects.link(ob_arena_w_k3)
col_collection_3.objects.link(ob_arena_w_k2)
col_collection_3.objects.link(ob_arena_w_k1)
col_collection_3.objects.link(ob_arena_w_sr5)
col_collection_3.objects.link(ob_arena_w_sr4)
col_collection_3.objects.link(ob_arena_d_sr1)
col_collection_3.objects.link(ob_arena_w_sr6)
col_collection_3.objects.link(ob_arena_w_dr8)
col_collection_3.objects.link(ob_arena_f_k1)
col_collection_3.objects.link(ob_arena_f_sr2)
col_collection_3.objects.link(ob_arena_f_sr1)
col_collection_3.objects.link(ob_arena_w_sr2)
col_collection_3.objects.link(ob_arena_w_sr3)
col_collection_3.objects.link(ob_arena_w_sr1)
col_collection_3.objects.link(ob_arena_f_dr1)
col_collection_3.objects.link(ob_arena_w_dr7)
col_collection_3.objects.link(ob_arena_w_dr6)
col_collection_3.objects.link(ob_arena_w_dr5)
col_collection_3.objects.link(ob_arena_w_dr4)
col_collection_3.objects.link(ob_arena_d_dr1)
col_collection_3.objects.link(ob_arena_w_dr3)
col_collection_3.objects.link(ob_arena_w_dr2)
col_collection_3.objects.link(ob_arena_w_dr1)
col_collection_3.objects.link(ob_arena_b_lr3)
col_collection_3.objects.link(ob_arena_b_lr2)
col_collection_3.objects.link(ob_arena_b_lr1)
col_collection_3.objects.link(ob_arena_w_lr4)
col_collection_3.objects.link(ob_arena_w_lr3)
col_collection_3.objects.link(ob_arena_s_lr)
col_collection_3.objects.link(ob_arena_f_lr)
col_collection_3.objects.link(ob_arena_w_lr2)
col_collection_3.objects.link(ob_arena_w_lr1)
col_collection_3.objects.link(ob_arena_fd2)
col_collection_3.objects.link(ob_arena_wall_fd2)
col_collection_3.objects.link(ob_arena_wall_fd1)
col_collection_3.objects.link(ob_arena_f_front)
col_collection_3.objects.link(ob_arena_fd1)
col_collection_3.objects.link(ob_arena_full_model)
col_collection_4.objects.link(ob_arena_h_y1)
col_collection_4.objects.link(ob_arena_r_y1)
col_collection_4.objects.link(ob_arena_w_y7)
col_collection_4.objects.link(ob_arena_w_y4)
col_collection_4.objects.link(ob_arena_w_y5)
col_collection_4.objects.link(ob_arena_d_y2)
col_collection_4.objects.link(ob_arena_w_y6)
col_collection_4.objects.link(ob_arena_f_y2)
col_collection_4.objects.link(ob_arena_f_y3)
col_collection_4.objects.link(ob_arena_f_y1)
col_collection_4.objects.link(ob_arena_w_y1)
col_collection_4.objects.link(ob_arena_w_y2)
col_collection_4.objects.link(ob_arena_d_y1)
col_collection_4.objects.link(ob_arena_w_y3)
col_collection_4.objects.link(ob_arena_w_dw3)
col_collection_4.objects.link(ob_arena_w_dw2)
col_collection_4.objects.link(ob_arena_w_dw1)
col_collection_4.objects.link(ob_arena_f_dw1)
col_collection_4.objects.link(ob_arena_w_dw4)
col_collection_4.objects.link(ob_arena_w_k5)
col_collection_4.objects.link(ob_arena_w_k4)
col_collection_4.objects.link(ob_arena_w_k3)
col_collection_4.objects.link(ob_arena_w_k2)
col_collection_4.objects.link(ob_arena_w_k1)
col_collection_4.objects.link(ob_arena_w_sr5)
col_collection_4.objects.link(ob_arena_w_sr4)
col_collection_4.objects.link(ob_arena_d_sr1)
col_collection_4.objects.link(ob_arena_w_sr6)
col_collection_4.objects.link(ob_arena_w_dr8)
col_collection_4.objects.link(ob_arena_f_k1)
col_collection_4.objects.link(ob_arena_f_sr2)
col_collection_4.objects.link(ob_arena_f_sr1)
col_collection_4.objects.link(ob_arena_w_sr2)
col_collection_4.objects.link(ob_arena_w_sr3)
col_collection_4.objects.link(ob_arena_w_sr1)
col_collection_4.objects.link(ob_arena_f_dr1)
col_collection_4.objects.link(ob_arena_w_dr7)
col_collection_4.objects.link(ob_arena_w_dr6)
col_collection_4.objects.link(ob_arena_w_dr5)
col_collection_4.objects.link(ob_arena_w_dr4)
col_collection_4.objects.link(ob_arena_d_dr1)
col_collection_4.objects.link(ob_arena_w_dr3)
col_collection_4.objects.link(ob_arena_w_dr2)
col_collection_4.objects.link(ob_arena_w_dr1)
col_collection_4.objects.link(ob_arena_b_lr3)
col_collection_4.objects.link(ob_arena_b_lr2)
col_collection_4.objects.link(ob_arena_b_lr1)
col_collection_4.objects.link(ob_arena_w_lr4)
col_collection_4.objects.link(ob_arena_w_lr3)
col_collection_4.objects.link(ob_arena_s_lr)
col_collection_4.objects.link(ob_arena_f_lr)
col_collection_4.objects.link(ob_arena_w_lr2)
col_collection_4.objects.link(ob_arena_w_lr1)
col_collection_4.objects.link(ob_arena_fd2)
col_collection_4.objects.link(ob_arena_wall_fd2)
col_collection_4.objects.link(ob_arena_wall_fd1)
col_collection_4.objects.link(ob_arena_f_front)
col_collection_4.objects.link(ob_arena_fd1)
col_collection_4.objects.link(ob_arena_full_model)
col_collection_5.objects.link(ob_arena_h_y1)
col_collection_5.objects.link(ob_arena_r_y1)
col_collection_5.objects.link(ob_arena_w_y7)
col_collection_5.objects.link(ob_arena_w_y4)
col_collection_5.objects.link(ob_arena_w_y5)
col_collection_5.objects.link(ob_arena_d_y2)
col_collection_5.objects.link(ob_arena_w_y6)
col_collection_5.objects.link(ob_arena_f_y2)
col_collection_5.objects.link(ob_arena_f_y3)
col_collection_5.objects.link(ob_arena_f_y1)
col_collection_5.objects.link(ob_arena_w_y1)
col_collection_5.objects.link(ob_arena_w_y2)
col_collection_5.objects.link(ob_arena_d_y1)
col_collection_5.objects.link(ob_arena_w_y3)
col_collection_5.objects.link(ob_arena_w_dw3)
col_collection_5.objects.link(ob_arena_w_dw2)
col_collection_5.objects.link(ob_arena_w_dw1)
col_collection_5.objects.link(ob_arena_f_dw1)
col_collection_5.objects.link(ob_arena_w_dw4)
col_collection_5.objects.link(ob_arena_w_k5)
col_collection_5.objects.link(ob_arena_w_k4)
col_collection_5.objects.link(ob_arena_w_k3)
col_collection_5.objects.link(ob_arena_w_k2)
col_collection_5.objects.link(ob_arena_w_k1)
col_collection_5.objects.link(ob_arena_w_sr5)
col_collection_5.objects.link(ob_arena_w_sr4)
col_collection_5.objects.link(ob_arena_d_sr1)
col_collection_5.objects.link(ob_arena_w_sr6)
col_collection_5.objects.link(ob_arena_w_dr8)
col_collection_5.objects.link(ob_arena_f_k1)
col_collection_5.objects.link(ob_arena_f_sr2)
col_collection_5.objects.link(ob_arena_f_sr1)
col_collection_5.objects.link(ob_arena_w_sr2)
col_collection_5.objects.link(ob_arena_w_sr3)
col_collection_5.objects.link(ob_arena_w_sr1)
col_collection_5.objects.link(ob_arena_f_dr1)
col_collection_5.objects.link(ob_arena_w_dr7)
col_collection_5.objects.link(ob_arena_w_dr6)
col_collection_5.objects.link(ob_arena_w_dr5)
col_collection_5.objects.link(ob_arena_w_dr4)
col_collection_5.objects.link(ob_arena_d_dr1)
col_collection_5.objects.link(ob_arena_w_dr3)
col_collection_5.objects.link(ob_arena_w_dr2)
col_collection_5.objects.link(ob_arena_w_dr1)
col_collection_5.objects.link(ob_arena_b_lr3)
col_collection_5.objects.link(ob_arena_b_lr2)
col_collection_5.objects.link(ob_arena_b_lr1)
col_collection_5.objects.link(ob_arena_w_lr4)
col_collection_5.objects.link(ob_arena_w_lr3)
col_collection_5.objects.link(ob_arena_s_lr)
col_collection_5.objects.link(ob_arena_f_lr)
col_collection_5.objects.link(ob_arena_w_lr2)
col_collection_5.objects.link(ob_arena_w_lr1)
col_collection_5.objects.link(ob_arena_fd2)
col_collection_5.objects.link(ob_arena_wall_fd2)
col_collection_5.objects.link(ob_arena_wall_fd1)
col_collection_5.objects.link(ob_arena_f_front)
col_collection_5.objects.link(ob_arena_fd1)
col_collection_5.objects.link(ob_arena_full_model)
col_collection_6.objects.link(ob_arena_h_y1)
col_collection_6.objects.link(ob_arena_r_y1)
col_collection_6.objects.link(ob_arena_w_y7)
col_collection_6.objects.link(ob_arena_w_y4)
col_collection_6.objects.link(ob_arena_w_y5)
col_collection_6.objects.link(ob_arena_d_y2)
col_collection_6.objects.link(ob_arena_w_y6)
col_collection_6.objects.link(ob_arena_f_y2)
col_collection_6.objects.link(ob_arena_f_y3)
col_collection_6.objects.link(ob_arena_f_y1)
col_collection_6.objects.link(ob_arena_w_y1)
col_collection_6.objects.link(ob_arena_w_y2)
col_collection_6.objects.link(ob_arena_d_y1)
col_collection_6.objects.link(ob_arena_w_y3)
col_collection_6.objects.link(ob_arena_w_dw3)
col_collection_6.objects.link(ob_arena_w_dw2)
col_collection_6.objects.link(ob_arena_w_dw1)
col_collection_6.objects.link(ob_arena_f_dw1)
col_collection_6.objects.link(ob_arena_w_dw4)
col_collection_6.objects.link(ob_arena_w_k5)
col_collection_6.objects.link(ob_arena_w_k4)
col_collection_6.objects.link(ob_arena_w_k3)
col_collection_6.objects.link(ob_arena_w_k2)
col_collection_6.objects.link(ob_arena_w_k1)
col_collection_6.objects.link(ob_arena_w_sr5)
col_collection_6.objects.link(ob_arena_w_sr4)
col_collection_6.objects.link(ob_arena_d_sr1)
col_collection_6.objects.link(ob_arena_w_sr6)
col_collection_6.objects.link(ob_arena_w_dr8)
col_collection_6.objects.link(ob_arena_f_k1)
col_collection_6.objects.link(ob_arena_f_sr2)
col_collection_6.objects.link(ob_arena_f_sr1)
col_collection_6.objects.link(ob_arena_w_sr2)
col_collection_6.objects.link(ob_arena_w_sr3)
col_collection_6.objects.link(ob_arena_w_sr1)
col_collection_6.objects.link(ob_arena_f_dr1)
col_collection_6.objects.link(ob_arena_w_dr7)
col_collection_6.objects.link(ob_arena_w_dr6)
col_collection_6.objects.link(ob_arena_w_dr5)
col_collection_6.objects.link(ob_arena_w_dr4)
col_collection_6.objects.link(ob_arena_d_dr1)
col_collection_6.objects.link(ob_arena_w_dr3)
col_collection_6.objects.link(ob_arena_w_dr2)
col_collection_6.objects.link(ob_arena_w_dr1)
col_collection_6.objects.link(ob_arena_b_lr3)
col_collection_6.objects.link(ob_arena_b_lr2)
col_collection_6.objects.link(ob_arena_b_lr1)
col_collection_6.objects.link(ob_arena_w_lr4)
col_collection_6.objects.link(ob_arena_w_lr3)
col_collection_6.objects.link(ob_arena_s_lr)
col_collection_6.objects.link(ob_arena_f_lr)
col_collection_6.objects.link(ob_arena_w_lr2)
col_collection_6.objects.link(ob_arena_w_lr1)
col_collection_6.objects.link(ob_arena_fd2)
col_collection_6.objects.link(ob_arena_wall_fd2)
col_collection_6.objects.link(ob_arena_wall_fd1)
col_collection_6.objects.link(ob_arena_f_front)
col_collection_6.objects.link(ob_arena_fd1)
col_collection_6.objects.link(ob_arena_full_model)
col_collection_7.objects.link(ob_arena_h_y1)
col_collection_7.objects.link(ob_arena_r_y1)
col_collection_7.objects.link(ob_arena_w_y7)
col_collection_7.objects.link(ob_arena_w_y4)
col_collection_7.objects.link(ob_arena_w_y5)
col_collection_7.objects.link(ob_arena_d_y2)
col_collection_7.objects.link(ob_arena_w_y6)
col_collection_7.objects.link(ob_arena_f_y2)
col_collection_7.objects.link(ob_arena_f_y3)
col_collection_7.objects.link(ob_arena_f_y1)
col_collection_7.objects.link(ob_arena_w_y1)
col_collection_7.objects.link(ob_arena_w_y2)
col_collection_7.objects.link(ob_arena_d_y1)
col_collection_7.objects.link(ob_arena_w_y3)
col_collection_7.objects.link(ob_arena_w_dw3)
col_collection_7.objects.link(ob_arena_w_dw2)
col_collection_7.objects.link(ob_arena_w_dw1)
col_collection_7.objects.link(ob_arena_f_dw1)
col_collection_7.objects.link(ob_arena_w_dw4)
col_collection_7.objects.link(ob_arena_w_k5)
col_collection_7.objects.link(ob_arena_w_k4)
col_collection_7.objects.link(ob_arena_w_k3)
col_collection_7.objects.link(ob_arena_w_k2)
col_collection_7.objects.link(ob_arena_w_k1)
col_collection_7.objects.link(ob_arena_w_sr5)
col_collection_7.objects.link(ob_arena_w_sr4)
col_collection_7.objects.link(ob_arena_d_sr1)
col_collection_7.objects.link(ob_arena_w_sr6)
col_collection_7.objects.link(ob_arena_w_dr8)
col_collection_7.objects.link(ob_arena_f_k1)
col_collection_7.objects.link(ob_arena_f_sr2)
col_collection_7.objects.link(ob_arena_f_sr1)
col_collection_7.objects.link(ob_arena_w_sr2)
col_collection_7.objects.link(ob_arena_w_sr3)
col_collection_7.objects.link(ob_arena_w_sr1)
col_collection_7.objects.link(ob_arena_f_dr1)
col_collection_7.objects.link(ob_arena_w_dr7)
col_collection_7.objects.link(ob_arena_w_dr6)
col_collection_7.objects.link(ob_arena_w_dr5)
col_collection_7.objects.link(ob_arena_w_dr4)
col_collection_7.objects.link(ob_arena_d_dr1)
col_collection_7.objects.link(ob_arena_w_dr3)
col_collection_7.objects.link(ob_arena_w_dr2)
col_collection_7.objects.link(ob_arena_w_dr1)
col_collection_7.objects.link(ob_arena_b_lr3)
col_collection_7.objects.link(ob_arena_b_lr2)
col_collection_7.objects.link(ob_arena_b_lr1)
col_collection_7.objects.link(ob_arena_w_lr4)
col_collection_7.objects.link(ob_arena_w_lr3)
col_collection_7.objects.link(ob_arena_s_lr)
col_collection_7.objects.link(ob_arena_f_lr)
col_collection_7.objects.link(ob_arena_w_lr2)
col_collection_7.objects.link(ob_arena_w_lr1)
col_collection_7.objects.link(ob_arena_fd2)
col_collection_7.objects.link(ob_arena_wall_fd2)
col_collection_7.objects.link(ob_arena_wall_fd1)
col_collection_7.objects.link(ob_arena_f_front)
col_collection_7.objects.link(ob_arena_fd1)
col_collection_7.objects.link(ob_arena_full_model)
col_collection_8.objects.link(ob_arena_h_y1)
col_collection_8.objects.link(ob_arena_r_y1)
col_collection_8.objects.link(ob_arena_w_y7)
col_collection_8.objects.link(ob_arena_w_y4)
col_collection_8.objects.link(ob_arena_w_y5)
col_collection_8.objects.link(ob_arena_d_y2)
col_collection_8.objects.link(ob_arena_w_y6)
col_collection_8.objects.link(ob_arena_f_y2)
col_collection_8.objects.link(ob_arena_f_y3)
col_collection_8.objects.link(ob_arena_f_y1)
col_collection_8.objects.link(ob_arena_w_y1)
col_collection_8.objects.link(ob_arena_w_y2)
col_collection_8.objects.link(ob_arena_d_y1)
col_collection_8.objects.link(ob_arena_w_y3)
col_collection_8.objects.link(ob_arena_w_dw3)
col_collection_8.objects.link(ob_arena_w_dw2)
col_collection_8.objects.link(ob_arena_w_dw1)
col_collection_8.objects.link(ob_arena_f_dw1)
col_collection_8.objects.link(ob_arena_w_dw4)
col_collection_8.objects.link(ob_arena_w_k5)
col_collection_8.objects.link(ob_arena_w_k4)
col_collection_8.objects.link(ob_arena_w_k3)
col_collection_8.objects.link(ob_arena_w_k2)
col_collection_8.objects.link(ob_arena_w_k1)
col_collection_8.objects.link(ob_arena_w_sr5)
col_collection_8.objects.link(ob_arena_w_sr4)
col_collection_8.objects.link(ob_arena_d_sr1)
col_collection_8.objects.link(ob_arena_w_sr6)
col_collection_8.objects.link(ob_arena_w_dr8)
col_collection_8.objects.link(ob_arena_f_k1)
col_collection_8.objects.link(ob_arena_f_sr2)
col_collection_8.objects.link(ob_arena_f_sr1)
col_collection_8.objects.link(ob_arena_w_sr2)
col_collection_8.objects.link(ob_arena_w_sr3)
col_collection_8.objects.link(ob_arena_w_sr1)
col_collection_8.objects.link(ob_arena_f_dr1)
col_collection_8.objects.link(ob_arena_w_dr7)
col_collection_8.objects.link(ob_arena_w_dr6)
col_collection_8.objects.link(ob_arena_w_dr5)
col_collection_8.objects.link(ob_arena_w_dr4)
col_collection_8.objects.link(ob_arena_d_dr1)
col_collection_8.objects.link(ob_arena_w_dr3)
col_collection_8.objects.link(ob_arena_w_dr2)
col_collection_8.objects.link(ob_arena_w_dr1)
col_collection_8.objects.link(ob_arena_b_lr3)
col_collection_8.objects.link(ob_arena_b_lr2)
col_collection_8.objects.link(ob_arena_b_lr1)
col_collection_8.objects.link(ob_arena_w_lr4)
col_collection_8.objects.link(ob_arena_w_lr3)
col_collection_8.objects.link(ob_arena_s_lr)
col_collection_8.objects.link(ob_arena_f_lr)
col_collection_8.objects.link(ob_arena_w_lr2)
col_collection_8.objects.link(ob_arena_w_lr1)
col_collection_8.objects.link(ob_arena_fd2)
col_collection_8.objects.link(ob_arena_wall_fd2)
col_collection_8.objects.link(ob_arena_wall_fd1)
col_collection_8.objects.link(ob_arena_f_front)
col_collection_8.objects.link(ob_arena_fd1)
col_collection_8.objects.link(ob_arena_full_model)
col_collection_9.objects.link(ob_arena_h_y1)
col_collection_9.objects.link(ob_arena_r_y1)
col_collection_9.objects.link(ob_arena_w_y7)
col_collection_9.objects.link(ob_arena_w_y4)
col_collection_9.objects.link(ob_arena_w_y5)
col_collection_9.objects.link(ob_arena_d_y2)
col_collection_9.objects.link(ob_arena_w_y6)
col_collection_9.objects.link(ob_arena_f_y2)
col_collection_9.objects.link(ob_arena_f_y3)
col_collection_9.objects.link(ob_arena_f_y1)
col_collection_9.objects.link(ob_arena_w_y1)
col_collection_9.objects.link(ob_arena_w_y2)
col_collection_9.objects.link(ob_arena_d_y1)
col_collection_9.objects.link(ob_arena_w_y3)
col_collection_9.objects.link(ob_arena_w_dw3)
col_collection_9.objects.link(ob_arena_w_dw2)
col_collection_9.objects.link(ob_arena_w_dw1)
col_collection_9.objects.link(ob_arena_f_dw1)
col_collection_9.objects.link(ob_arena_w_dw4)
col_collection_9.objects.link(ob_arena_w_k5)
col_collection_9.objects.link(ob_arena_w_k4)
col_collection_9.objects.link(ob_arena_w_k3)
col_collection_9.objects.link(ob_arena_w_k2)
col_collection_9.objects.link(ob_arena_w_k1)
col_collection_9.objects.link(ob_arena_w_sr5)
col_collection_9.objects.link(ob_arena_w_sr4)
col_collection_9.objects.link(ob_arena_d_sr1)
col_collection_9.objects.link(ob_arena_w_sr6)
col_collection_9.objects.link(ob_arena_w_dr8)
col_collection_9.objects.link(ob_arena_f_k1)
col_collection_9.objects.link(ob_arena_f_sr2)
col_collection_9.objects.link(ob_arena_f_sr1)
col_collection_9.objects.link(ob_arena_w_sr2)
col_collection_9.objects.link(ob_arena_w_sr3)
col_collection_9.objects.link(ob_arena_w_sr1)
col_collection_9.objects.link(ob_arena_f_dr1)
col_collection_9.objects.link(ob_arena_w_dr7)
col_collection_9.objects.link(ob_arena_w_dr6)
col_collection_9.objects.link(ob_arena_w_dr5)
col_collection_9.objects.link(ob_arena_w_dr4)
col_collection_9.objects.link(ob_arena_d_dr1)
col_collection_9.objects.link(ob_arena_w_dr3)
col_collection_9.objects.link(ob_arena_w_dr2)
col_collection_9.objects.link(ob_arena_w_dr1)
col_collection_9.objects.link(ob_arena_b_lr3)
col_collection_9.objects.link(ob_arena_b_lr2)
col_collection_9.objects.link(ob_arena_b_lr1)
col_collection_9.objects.link(ob_arena_w_lr4)
col_collection_9.objects.link(ob_arena_w_lr3)
col_collection_9.objects.link(ob_arena_s_lr)
col_collection_9.objects.link(ob_arena_f_lr)
col_collection_9.objects.link(ob_arena_w_lr2)
col_collection_9.objects.link(ob_arena_w_lr1)
col_collection_9.objects.link(ob_arena_fd2)
col_collection_9.objects.link(ob_arena_wall_fd2)
col_collection_9.objects.link(ob_arena_wall_fd1)
col_collection_9.objects.link(ob_arena_f_front)
col_collection_9.objects.link(ob_arena_fd1)
col_collection_9.objects.link(ob_arena_full_model)
col_collection_10.objects.link(ob_arena_h_y1)
col_collection_10.objects.link(ob_arena_r_y1)
col_collection_10.objects.link(ob_arena_w_y7)
col_collection_10.objects.link(ob_arena_w_y4)
col_collection_10.objects.link(ob_arena_w_y5)
col_collection_10.objects.link(ob_arena_d_y2)
col_collection_10.objects.link(ob_arena_w_y6)
col_collection_10.objects.link(ob_arena_f_y2)
col_collection_10.objects.link(ob_arena_f_y3)
col_collection_10.objects.link(ob_arena_f_y1)
col_collection_10.objects.link(ob_arena_w_y1)
col_collection_10.objects.link(ob_arena_w_y2)
col_collection_10.objects.link(ob_arena_d_y1)
col_collection_10.objects.link(ob_arena_w_y3)
col_collection_10.objects.link(ob_arena_w_dw3)
col_collection_10.objects.link(ob_arena_w_dw2)
col_collection_10.objects.link(ob_arena_w_dw1)
col_collection_10.objects.link(ob_arena_f_dw1)
col_collection_10.objects.link(ob_arena_w_dw4)
col_collection_10.objects.link(ob_arena_w_k5)
col_collection_10.objects.link(ob_arena_w_k4)
col_collection_10.objects.link(ob_arena_w_k3)
col_collection_10.objects.link(ob_arena_w_k2)
col_collection_10.objects.link(ob_arena_w_k1)
col_collection_10.objects.link(ob_arena_w_sr5)
col_collection_10.objects.link(ob_arena_w_sr4)
col_collection_10.objects.link(ob_arena_d_sr1)
col_collection_10.objects.link(ob_arena_w_sr6)
col_collection_10.objects.link(ob_arena_w_dr8)
col_collection_10.objects.link(ob_arena_f_k1)
col_collection_10.objects.link(ob_arena_f_sr2)
col_collection_10.objects.link(ob_arena_f_sr1)
col_collection_10.objects.link(ob_arena_w_sr2)
col_collection_10.objects.link(ob_arena_w_sr3)
col_collection_10.objects.link(ob_arena_w_sr1)
col_collection_10.objects.link(ob_arena_f_dr1)
col_collection_10.objects.link(ob_arena_w_dr7)
col_collection_10.objects.link(ob_arena_w_dr6)
col_collection_10.objects.link(ob_arena_w_dr5)
col_collection_10.objects.link(ob_arena_w_dr4)
col_collection_10.objects.link(ob_arena_d_dr1)
col_collection_10.objects.link(ob_arena_w_dr3)
col_collection_10.objects.link(ob_arena_w_dr2)
col_collection_10.objects.link(ob_arena_w_dr1)
col_collection_10.objects.link(ob_arena_b_lr3)
col_collection_10.objects.link(ob_arena_b_lr2)
col_collection_10.objects.link(ob_arena_b_lr1)
col_collection_10.objects.link(ob_arena_w_lr4)
col_collection_10.objects.link(ob_arena_w_lr3)
col_collection_10.objects.link(ob_arena_s_lr)
col_collection_10.objects.link(ob_arena_f_lr)
col_collection_10.objects.link(ob_arena_w_lr2)
col_collection_10.objects.link(ob_arena_w_lr1)
col_collection_10.objects.link(ob_arena_fd2)
col_collection_10.objects.link(ob_arena_wall_fd2)
col_collection_10.objects.link(ob_arena_wall_fd1)
col_collection_10.objects.link(ob_arena_f_front)
col_collection_10.objects.link(ob_arena_fd1)
col_collection_10.objects.link(ob_arena_full_model)
col_collection_11.objects.link(ob_arena_h_y1)
col_collection_11.objects.link(ob_arena_r_y1)
col_collection_11.objects.link(ob_arena_w_y7)
col_collection_11.objects.link(ob_arena_w_y4)
col_collection_11.objects.link(ob_arena_w_y5)
col_collection_11.objects.link(ob_arena_d_y2)
col_collection_11.objects.link(ob_arena_w_y6)
col_collection_11.objects.link(ob_arena_f_y2)
col_collection_11.objects.link(ob_arena_f_y3)
col_collection_11.objects.link(ob_arena_f_y1)
col_collection_11.objects.link(ob_arena_w_y1)
col_collection_11.objects.link(ob_arena_w_y2)
col_collection_11.objects.link(ob_arena_d_y1)
col_collection_11.objects.link(ob_arena_w_y3)
col_collection_11.objects.link(ob_arena_w_dw3)
col_collection_11.objects.link(ob_arena_w_dw2)
col_collection_11.objects.link(ob_arena_w_dw1)
col_collection_11.objects.link(ob_arena_f_dw1)
col_collection_11.objects.link(ob_arena_w_dw4)
col_collection_11.objects.link(ob_arena_w_k5)
col_collection_11.objects.link(ob_arena_w_k4)
col_collection_11.objects.link(ob_arena_w_k3)
col_collection_11.objects.link(ob_arena_w_k2)
col_collection_11.objects.link(ob_arena_w_k1)
col_collection_11.objects.link(ob_arena_w_sr5)
col_collection_11.objects.link(ob_arena_w_sr4)
col_collection_11.objects.link(ob_arena_d_sr1)
col_collection_11.objects.link(ob_arena_w_sr6)
col_collection_11.objects.link(ob_arena_w_dr8)
col_collection_11.objects.link(ob_arena_f_k1)
col_collection_11.objects.link(ob_arena_f_sr2)
col_collection_11.objects.link(ob_arena_f_sr1)
col_collection_11.objects.link(ob_arena_w_sr2)
col_collection_11.objects.link(ob_arena_w_sr3)
col_collection_11.objects.link(ob_arena_w_sr1)
col_collection_11.objects.link(ob_arena_f_dr1)
col_collection_11.objects.link(ob_arena_w_dr7)
col_collection_11.objects.link(ob_arena_w_dr6)
col_collection_11.objects.link(ob_arena_w_dr5)
col_collection_11.objects.link(ob_arena_w_dr4)
col_collection_11.objects.link(ob_arena_d_dr1)
col_collection_11.objects.link(ob_arena_w_dr3)
col_collection_11.objects.link(ob_arena_w_dr2)
col_collection_11.objects.link(ob_arena_w_dr1)
col_collection_11.objects.link(ob_arena_b_lr3)
col_collection_11.objects.link(ob_arena_b_lr2)
col_collection_11.objects.link(ob_arena_b_lr1)
col_collection_11.objects.link(ob_arena_w_lr4)
col_collection_11.objects.link(ob_arena_w_lr3)
col_collection_11.objects.link(ob_arena_s_lr)
col_collection_11.objects.link(ob_arena_f_lr)
col_collection_11.objects.link(ob_arena_w_lr2)
col_collection_11.objects.link(ob_arena_w_lr1)
col_collection_11.objects.link(ob_arena_fd2)
col_collection_11.objects.link(ob_arena_wall_fd2)
col_collection_11.objects.link(ob_arena_wall_fd1)
col_collection_11.objects.link(ob_arena_f_front)
col_collection_11.objects.link(ob_arena_fd1)
col_collection_11.objects.link(ob_arena_full_model)
col_collection_12.objects.link(ob_arena_h_y1)
col_collection_12.objects.link(ob_arena_r_y1)
col_collection_12.objects.link(ob_arena_w_y7)
col_collection_12.objects.link(ob_arena_w_y4)
col_collection_12.objects.link(ob_arena_w_y5)
col_collection_12.objects.link(ob_arena_d_y2)
col_collection_12.objects.link(ob_arena_w_y6)
col_collection_12.objects.link(ob_arena_f_y2)
col_collection_12.objects.link(ob_arena_f_y3)
col_collection_12.objects.link(ob_arena_f_y1)
col_collection_12.objects.link(ob_arena_w_y1)
col_collection_12.objects.link(ob_arena_w_y2)
col_collection_12.objects.link(ob_arena_d_y1)
col_collection_12.objects.link(ob_arena_w_y3)
col_collection_12.objects.link(ob_arena_w_dw3)
col_collection_12.objects.link(ob_arena_w_dw2)
col_collection_12.objects.link(ob_arena_w_dw1)
col_collection_12.objects.link(ob_arena_f_dw1)
col_collection_12.objects.link(ob_arena_w_dw4)
col_collection_12.objects.link(ob_arena_w_k5)
col_collection_12.objects.link(ob_arena_w_k4)
col_collection_12.objects.link(ob_arena_w_k3)
col_collection_12.objects.link(ob_arena_w_k2)
col_collection_12.objects.link(ob_arena_w_k1)
col_collection_12.objects.link(ob_arena_w_sr5)
col_collection_12.objects.link(ob_arena_w_sr4)
col_collection_12.objects.link(ob_arena_d_sr1)
col_collection_12.objects.link(ob_arena_w_sr6)
col_collection_12.objects.link(ob_arena_w_dr8)
col_collection_12.objects.link(ob_arena_f_k1)
col_collection_12.objects.link(ob_arena_f_sr2)
col_collection_12.objects.link(ob_arena_f_sr1)
col_collection_12.objects.link(ob_arena_w_sr2)
col_collection_12.objects.link(ob_arena_w_sr3)
col_collection_12.objects.link(ob_arena_w_sr1)
col_collection_12.objects.link(ob_arena_f_dr1)
col_collection_12.objects.link(ob_arena_w_dr7)
col_collection_12.objects.link(ob_arena_w_dr6)
col_collection_12.objects.link(ob_arena_w_dr5)
col_collection_12.objects.link(ob_arena_w_dr4)
col_collection_12.objects.link(ob_arena_d_dr1)
col_collection_12.objects.link(ob_arena_w_dr3)
col_collection_12.objects.link(ob_arena_w_dr2)
col_collection_12.objects.link(ob_arena_w_dr1)
col_collection_12.objects.link(ob_arena_b_lr3)
col_collection_12.objects.link(ob_arena_b_lr2)
col_collection_12.objects.link(ob_arena_b_lr1)
col_collection_12.objects.link(ob_arena_w_lr4)
col_collection_12.objects.link(ob_arena_w_lr3)
col_collection_12.objects.link(ob_arena_s_lr)
col_collection_12.objects.link(ob_arena_f_lr)
col_collection_12.objects.link(ob_arena_w_lr2)
col_collection_12.objects.link(ob_arena_w_lr1)
col_collection_12.objects.link(ob_arena_fd2)
col_collection_12.objects.link(ob_arena_wall_fd2)
col_collection_12.objects.link(ob_arena_wall_fd1)
col_collection_12.objects.link(ob_arena_f_front)
col_collection_12.objects.link(ob_arena_fd1)
col_collection_12.objects.link(ob_arena_full_model)
col_collection_13.objects.link(ob_arena_h_y1)
col_collection_13.objects.link(ob_arena_r_y1)
col_collection_13.objects.link(ob_arena_w_y7)
col_collection_13.objects.link(ob_arena_w_y4)
col_collection_13.objects.link(ob_arena_w_y5)
col_collection_13.objects.link(ob_arena_d_y2)
col_collection_13.objects.link(ob_arena_w_y6)
col_collection_13.objects.link(ob_arena_f_y2)
col_collection_13.objects.link(ob_arena_f_y3)
col_collection_13.objects.link(ob_arena_f_y1)
col_collection_13.objects.link(ob_arena_w_y1)
col_collection_13.objects.link(ob_arena_w_y2)
col_collection_13.objects.link(ob_arena_d_y1)
col_collection_13.objects.link(ob_arena_w_y3)
col_collection_13.objects.link(ob_arena_w_dw3)
col_collection_13.objects.link(ob_arena_w_dw2)
col_collection_13.objects.link(ob_arena_w_dw1)
col_collection_13.objects.link(ob_arena_f_dw1)
col_collection_13.objects.link(ob_arena_w_dw4)
col_collection_13.objects.link(ob_arena_w_k5)
col_collection_13.objects.link(ob_arena_w_k4)
col_collection_13.objects.link(ob_arena_w_k3)
col_collection_13.objects.link(ob_arena_w_k2)
col_collection_13.objects.link(ob_arena_w_k1)
col_collection_13.objects.link(ob_arena_w_sr5)
col_collection_13.objects.link(ob_arena_w_sr4)
col_collection_13.objects.link(ob_arena_d_sr1)
col_collection_13.objects.link(ob_arena_w_sr6)
col_collection_13.objects.link(ob_arena_w_dr8)
col_collection_13.objects.link(ob_arena_f_k1)
col_collection_13.objects.link(ob_arena_f_sr2)
col_collection_13.objects.link(ob_arena_f_sr1)
col_collection_13.objects.link(ob_arena_w_sr2)
col_collection_13.objects.link(ob_arena_w_sr3)
col_collection_13.objects.link(ob_arena_w_sr1)
col_collection_13.objects.link(ob_arena_f_dr1)
col_collection_13.objects.link(ob_arena_w_dr7)
col_collection_13.objects.link(ob_arena_w_dr6)
col_collection_13.objects.link(ob_arena_w_dr5)
col_collection_13.objects.link(ob_arena_w_dr4)
col_collection_13.objects.link(ob_arena_d_dr1)
col_collection_13.objects.link(ob_arena_w_dr3)
col_collection_13.objects.link(ob_arena_w_dr2)
col_collection_13.objects.link(ob_arena_w_dr1)
col_collection_13.objects.link(ob_arena_b_lr3)
col_collection_13.objects.link(ob_arena_b_lr2)
col_collection_13.objects.link(ob_arena_b_lr1)
col_collection_13.objects.link(ob_arena_w_lr4)
col_collection_13.objects.link(ob_arena_w_lr3)
col_collection_13.objects.link(ob_arena_s_lr)
col_collection_13.objects.link(ob_arena_f_lr)
col_collection_13.objects.link(ob_arena_w_lr2)
col_collection_13.objects.link(ob_arena_w_lr1)
col_collection_13.objects.link(ob_arena_fd2)
col_collection_13.objects.link(ob_arena_wall_fd2)
col_collection_13.objects.link(ob_arena_wall_fd1)
col_collection_13.objects.link(ob_arena_f_front)
col_collection_13.objects.link(ob_arena_fd1)
col_collection_13.objects.link(ob_arena_full_model)
col_collection_14.objects.link(ob_arena_h_y1)
col_collection_14.objects.link(ob_arena_r_y1)
col_collection_14.objects.link(ob_arena_w_y7)
col_collection_14.objects.link(ob_arena_w_y4)
col_collection_14.objects.link(ob_arena_w_y5)
col_collection_14.objects.link(ob_arena_d_y2)
col_collection_14.objects.link(ob_arena_w_y6)
col_collection_14.objects.link(ob_arena_f_y2)
col_collection_14.objects.link(ob_arena_f_y3)
col_collection_14.objects.link(ob_arena_f_y1)
col_collection_14.objects.link(ob_arena_w_y1)
col_collection_14.objects.link(ob_arena_w_y2)
col_collection_14.objects.link(ob_arena_d_y1)
col_collection_14.objects.link(ob_arena_w_y3)
col_collection_14.objects.link(ob_arena_w_dw3)
col_collection_14.objects.link(ob_arena_w_dw2)
col_collection_14.objects.link(ob_arena_w_dw1)
col_collection_14.objects.link(ob_arena_f_dw1)
col_collection_14.objects.link(ob_arena_w_dw4)
col_collection_14.objects.link(ob_arena_w_k5)
col_collection_14.objects.link(ob_arena_w_k4)
col_collection_14.objects.link(ob_arena_w_k3)
col_collection_14.objects.link(ob_arena_w_k2)
col_collection_14.objects.link(ob_arena_w_k1)
col_collection_14.objects.link(ob_arena_w_sr5)
col_collection_14.objects.link(ob_arena_w_sr4)
col_collection_14.objects.link(ob_arena_d_sr1)
col_collection_14.objects.link(ob_arena_w_sr6)
col_collection_14.objects.link(ob_arena_w_dr8)
col_collection_14.objects.link(ob_arena_f_k1)
col_collection_14.objects.link(ob_arena_f_sr2)
col_collection_14.objects.link(ob_arena_f_sr1)
col_collection_14.objects.link(ob_arena_w_sr2)
col_collection_14.objects.link(ob_arena_w_sr3)
col_collection_14.objects.link(ob_arena_w_sr1)
col_collection_14.objects.link(ob_arena_f_dr1)
col_collection_14.objects.link(ob_arena_w_dr7)
col_collection_14.objects.link(ob_arena_w_dr6)
col_collection_14.objects.link(ob_arena_w_dr5)
col_collection_14.objects.link(ob_arena_w_dr4)
col_collection_14.objects.link(ob_arena_d_dr1)
col_collection_14.objects.link(ob_arena_w_dr3)
col_collection_14.objects.link(ob_arena_w_dr2)
col_collection_14.objects.link(ob_arena_w_dr1)
col_collection_14.objects.link(ob_arena_b_lr3)
col_collection_14.objects.link(ob_arena_b_lr2)
col_collection_14.objects.link(ob_arena_b_lr1)
col_collection_14.objects.link(ob_arena_w_lr4)
col_collection_14.objects.link(ob_arena_w_lr3)
col_collection_14.objects.link(ob_arena_s_lr)
col_collection_14.objects.link(ob_arena_f_lr)
col_collection_14.objects.link(ob_arena_w_lr2)
col_collection_14.objects.link(ob_arena_w_lr1)
col_collection_14.objects.link(ob_arena_fd2)
col_collection_14.objects.link(ob_arena_wall_fd2)
col_collection_14.objects.link(ob_arena_wall_fd1)
col_collection_14.objects.link(ob_arena_f_front)
col_collection_14.objects.link(ob_arena_fd1)
col_collection_14.objects.link(ob_arena_full_model)
col_collection_15.objects.link(ob_arena_h_y1)
col_collection_15.objects.link(ob_arena_r_y1)
col_collection_15.objects.link(ob_arena_w_y7)
col_collection_15.objects.link(ob_arena_w_y4)
col_collection_15.objects.link(ob_arena_w_y5)
col_collection_15.objects.link(ob_arena_d_y2)
col_collection_15.objects.link(ob_arena_w_y6)
col_collection_15.objects.link(ob_arena_f_y2)
col_collection_15.objects.link(ob_arena_f_y3)
col_collection_15.objects.link(ob_arena_f_y1)
col_collection_15.objects.link(ob_arena_w_y1)
col_collection_15.objects.link(ob_arena_w_y2)
col_collection_15.objects.link(ob_arena_d_y1)
col_collection_15.objects.link(ob_arena_w_y3)
col_collection_15.objects.link(ob_arena_w_dw3)
col_collection_15.objects.link(ob_arena_w_dw2)
col_collection_15.objects.link(ob_arena_w_dw1)
col_collection_15.objects.link(ob_arena_f_dw1)
col_collection_15.objects.link(ob_arena_w_dw4)
col_collection_15.objects.link(ob_arena_w_k5)
col_collection_15.objects.link(ob_arena_w_k4)
col_collection_15.objects.link(ob_arena_w_k3)
col_collection_15.objects.link(ob_arena_w_k2)
col_collection_15.objects.link(ob_arena_w_k1)
col_collection_15.objects.link(ob_arena_w_sr5)
col_collection_15.objects.link(ob_arena_w_sr4)
col_collection_15.objects.link(ob_arena_d_sr1)
col_collection_15.objects.link(ob_arena_w_sr6)
col_collection_15.objects.link(ob_arena_w_dr8)
col_collection_15.objects.link(ob_arena_f_k1)
col_collection_15.objects.link(ob_arena_f_sr2)
col_collection_15.objects.link(ob_arena_f_sr1)
col_collection_15.objects.link(ob_arena_w_sr2)
col_collection_15.objects.link(ob_arena_w_sr3)
col_collection_15.objects.link(ob_arena_w_sr1)
col_collection_15.objects.link(ob_arena_f_dr1)
col_collection_15.objects.link(ob_arena_w_dr7)
col_collection_15.objects.link(ob_arena_w_dr6)
col_collection_15.objects.link(ob_arena_w_dr5)
col_collection_15.objects.link(ob_arena_w_dr4)
col_collection_15.objects.link(ob_arena_d_dr1)
col_collection_15.objects.link(ob_arena_w_dr3)
col_collection_15.objects.link(ob_arena_w_dr2)
col_collection_15.objects.link(ob_arena_w_dr1)
col_collection_15.objects.link(ob_arena_b_lr3)
col_collection_15.objects.link(ob_arena_b_lr2)
col_collection_15.objects.link(ob_arena_b_lr1)
col_collection_15.objects.link(ob_arena_w_lr4)
col_collection_15.objects.link(ob_arena_w_lr3)
col_collection_15.objects.link(ob_arena_s_lr)
col_collection_15.objects.link(ob_arena_f_lr)
col_collection_15.objects.link(ob_arena_w_lr2)
col_collection_15.objects.link(ob_arena_w_lr1)
col_collection_15.objects.link(ob_arena_fd2)
col_collection_15.objects.link(ob_arena_wall_fd2)
col_collection_15.objects.link(ob_arena_wall_fd1)
col_collection_15.objects.link(ob_arena_f_front)
col_collection_15.objects.link(ob_arena_fd1)
col_collection_15.objects.link(ob_arena_full_model)
col_collection_16.objects.link(ob_arena_h_y1)
col_collection_16.objects.link(ob_arena_r_y1)
col_collection_16.objects.link(ob_arena_w_y7)
col_collection_16.objects.link(ob_arena_w_y4)
col_collection_16.objects.link(ob_arena_w_y5)
col_collection_16.objects.link(ob_arena_d_y2)
col_collection_16.objects.link(ob_arena_w_y6)
col_collection_16.objects.link(ob_arena_f_y2)
col_collection_16.objects.link(ob_arena_f_y3)
col_collection_16.objects.link(ob_arena_f_y1)
col_collection_16.objects.link(ob_arena_w_y1)
col_collection_16.objects.link(ob_arena_w_y2)
col_collection_16.objects.link(ob_arena_d_y1)
col_collection_16.objects.link(ob_arena_w_y3)
col_collection_16.objects.link(ob_arena_w_dw3)
col_collection_16.objects.link(ob_arena_w_dw2)
col_collection_16.objects.link(ob_arena_w_dw1)
col_collection_16.objects.link(ob_arena_f_dw1)
col_collection_16.objects.link(ob_arena_w_dw4)
col_collection_16.objects.link(ob_arena_w_k5)
col_collection_16.objects.link(ob_arena_w_k4)
col_collection_16.objects.link(ob_arena_w_k3)
col_collection_16.objects.link(ob_arena_w_k2)
col_collection_16.objects.link(ob_arena_w_k1)
col_collection_16.objects.link(ob_arena_w_sr5)
col_collection_16.objects.link(ob_arena_w_sr4)
col_collection_16.objects.link(ob_arena_d_sr1)
col_collection_16.objects.link(ob_arena_w_sr6)
col_collection_16.objects.link(ob_arena_w_dr8)
col_collection_16.objects.link(ob_arena_f_k1)
col_collection_16.objects.link(ob_arena_f_sr2)
col_collection_16.objects.link(ob_arena_f_sr1)
col_collection_16.objects.link(ob_arena_w_sr2)
col_collection_16.objects.link(ob_arena_w_sr3)
col_collection_16.objects.link(ob_arena_w_sr1)
col_collection_16.objects.link(ob_arena_f_dr1)
col_collection_16.objects.link(ob_arena_w_dr7)
col_collection_16.objects.link(ob_arena_w_dr6)
col_collection_16.objects.link(ob_arena_w_dr5)
col_collection_16.objects.link(ob_arena_w_dr4)
col_collection_16.objects.link(ob_arena_d_dr1)
col_collection_16.objects.link(ob_arena_w_dr3)
col_collection_16.objects.link(ob_arena_w_dr2)
col_collection_16.objects.link(ob_arena_w_dr1)
col_collection_16.objects.link(ob_arena_b_lr3)
col_collection_16.objects.link(ob_arena_b_lr2)
col_collection_16.objects.link(ob_arena_b_lr1)
col_collection_16.objects.link(ob_arena_w_lr4)
col_collection_16.objects.link(ob_arena_w_lr3)
col_collection_16.objects.link(ob_arena_s_lr)
col_collection_16.objects.link(ob_arena_f_lr)
col_collection_16.objects.link(ob_arena_w_lr2)
col_collection_16.objects.link(ob_arena_w_lr1)
col_collection_16.objects.link(ob_arena_fd2)
col_collection_16.objects.link(ob_arena_wall_fd2)
col_collection_16.objects.link(ob_arena_wall_fd1)
col_collection_16.objects.link(ob_arena_f_front)
col_collection_16.objects.link(ob_arena_fd1)
col_collection_16.objects.link(ob_arena_full_model)
col_collection_17.objects.link(ob_arena_h_y1)
col_collection_17.objects.link(ob_arena_r_y1)
col_collection_17.objects.link(ob_arena_w_y7)
col_collection_17.objects.link(ob_arena_w_y4)
col_collection_17.objects.link(ob_arena_w_y5)
col_collection_17.objects.link(ob_arena_d_y2)
col_collection_17.objects.link(ob_arena_w_y6)
col_collection_17.objects.link(ob_arena_f_y2)
col_collection_17.objects.link(ob_arena_f_y3)
col_collection_17.objects.link(ob_arena_f_y1)
col_collection_17.objects.link(ob_arena_w_y1)
col_collection_17.objects.link(ob_arena_w_y2)
col_collection_17.objects.link(ob_arena_d_y1)
col_collection_17.objects.link(ob_arena_w_y3)
col_collection_17.objects.link(ob_arena_w_dw3)
col_collection_17.objects.link(ob_arena_w_dw2)
col_collection_17.objects.link(ob_arena_w_dw1)
col_collection_17.objects.link(ob_arena_f_dw1)
col_collection_17.objects.link(ob_arena_w_dw4)
col_collection_17.objects.link(ob_arena_w_k5)
col_collection_17.objects.link(ob_arena_w_k4)
col_collection_17.objects.link(ob_arena_w_k3)
col_collection_17.objects.link(ob_arena_w_k2)
col_collection_17.objects.link(ob_arena_w_k1)
col_collection_17.objects.link(ob_arena_w_sr5)
col_collection_17.objects.link(ob_arena_w_sr4)
col_collection_17.objects.link(ob_arena_d_sr1)
col_collection_17.objects.link(ob_arena_w_sr6)
col_collection_17.objects.link(ob_arena_w_dr8)
col_collection_17.objects.link(ob_arena_f_k1)
col_collection_17.objects.link(ob_arena_f_sr2)
col_collection_17.objects.link(ob_arena_f_sr1)
col_collection_17.objects.link(ob_arena_w_sr2)
col_collection_17.objects.link(ob_arena_w_sr3)
col_collection_17.objects.link(ob_arena_w_sr1)
col_collection_17.objects.link(ob_arena_f_dr1)
col_collection_17.objects.link(ob_arena_w_dr7)
col_collection_17.objects.link(ob_arena_w_dr6)
col_collection_17.objects.link(ob_arena_w_dr5)
col_collection_17.objects.link(ob_arena_w_dr4)
col_collection_17.objects.link(ob_arena_d_dr1)
col_collection_17.objects.link(ob_arena_w_dr3)
col_collection_17.objects.link(ob_arena_w_dr2)
col_collection_17.objects.link(ob_arena_w_dr1)
col_collection_17.objects.link(ob_arena_b_lr3)
col_collection_17.objects.link(ob_arena_b_lr2)
col_collection_17.objects.link(ob_arena_b_lr1)
col_collection_17.objects.link(ob_arena_w_lr4)
col_collection_17.objects.link(ob_arena_w_lr3)
col_collection_17.objects.link(ob_arena_s_lr)
col_collection_17.objects.link(ob_arena_f_lr)
col_collection_17.objects.link(ob_arena_w_lr2)
col_collection_17.objects.link(ob_arena_w_lr1)
col_collection_17.objects.link(ob_arena_fd2)
col_collection_17.objects.link(ob_arena_wall_fd2)
col_collection_17.objects.link(ob_arena_wall_fd1)
col_collection_17.objects.link(ob_arena_f_front)
col_collection_17.objects.link(ob_arena_fd1)
col_collection_17.objects.link(ob_arena_full_model)
col_collection_18.objects.link(ob_arena_h_y1)
col_collection_18.objects.link(ob_arena_r_y1)
col_collection_18.objects.link(ob_arena_w_y7)
col_collection_18.objects.link(ob_arena_w_y4)
col_collection_18.objects.link(ob_arena_w_y5)
col_collection_18.objects.link(ob_arena_d_y2)
col_collection_18.objects.link(ob_arena_w_y6)
col_collection_18.objects.link(ob_arena_f_y2)
col_collection_18.objects.link(ob_arena_f_y3)
col_collection_18.objects.link(ob_arena_f_y1)
col_collection_18.objects.link(ob_arena_w_y1)
col_collection_18.objects.link(ob_arena_w_y2)
col_collection_18.objects.link(ob_arena_d_y1)
col_collection_18.objects.link(ob_arena_w_y3)
col_collection_18.objects.link(ob_arena_w_dw3)
col_collection_18.objects.link(ob_arena_w_dw2)
col_collection_18.objects.link(ob_arena_w_dw1)
col_collection_18.objects.link(ob_arena_f_dw1)
col_collection_18.objects.link(ob_arena_w_dw4)
col_collection_18.objects.link(ob_arena_w_k5)
col_collection_18.objects.link(ob_arena_w_k4)
col_collection_18.objects.link(ob_arena_w_k3)
col_collection_18.objects.link(ob_arena_w_k2)
col_collection_18.objects.link(ob_arena_w_k1)
col_collection_18.objects.link(ob_arena_w_sr5)
col_collection_18.objects.link(ob_arena_w_sr4)
col_collection_18.objects.link(ob_arena_d_sr1)
col_collection_18.objects.link(ob_arena_w_sr6)
col_collection_18.objects.link(ob_arena_w_dr8)
col_collection_18.objects.link(ob_arena_f_k1)
col_collection_18.objects.link(ob_arena_f_sr2)
col_collection_18.objects.link(ob_arena_f_sr1)
col_collection_18.objects.link(ob_arena_w_sr2)
col_collection_18.objects.link(ob_arena_w_sr3)
col_collection_18.objects.link(ob_arena_w_sr1)
col_collection_18.objects.link(ob_arena_f_dr1)
col_collection_18.objects.link(ob_arena_w_dr7)
col_collection_18.objects.link(ob_arena_w_dr6)
col_collection_18.objects.link(ob_arena_w_dr5)
col_collection_18.objects.link(ob_arena_w_dr4)
col_collection_18.objects.link(ob_arena_d_dr1)
col_collection_18.objects.link(ob_arena_w_dr3)
col_collection_18.objects.link(ob_arena_w_dr2)
col_collection_18.objects.link(ob_arena_w_dr1)
col_collection_18.objects.link(ob_arena_b_lr3)
col_collection_18.objects.link(ob_arena_b_lr2)
col_collection_18.objects.link(ob_arena_b_lr1)
col_collection_18.objects.link(ob_arena_w_lr4)
col_collection_18.objects.link(ob_arena_w_lr3)
col_collection_18.objects.link(ob_arena_s_lr)
col_collection_18.objects.link(ob_arena_f_lr)
col_collection_18.objects.link(ob_arena_w_lr2)
col_collection_18.objects.link(ob_arena_w_lr1)
col_collection_18.objects.link(ob_arena_fd2)
col_collection_18.objects.link(ob_arena_wall_fd2)
col_collection_18.objects.link(ob_arena_wall_fd1)
col_collection_18.objects.link(ob_arena_f_front)
col_collection_18.objects.link(ob_arena_fd1)
col_collection_18.objects.link(ob_arena_full_model)
col_collection_19.objects.link(ob_arena_h_y1)
col_collection_19.objects.link(ob_arena_r_y1)
col_collection_19.objects.link(ob_arena_w_y7)
col_collection_19.objects.link(ob_arena_w_y4)
col_collection_19.objects.link(ob_arena_w_y5)
col_collection_19.objects.link(ob_arena_d_y2)
col_collection_19.objects.link(ob_arena_w_y6)
col_collection_19.objects.link(ob_arena_f_y2)
col_collection_19.objects.link(ob_arena_f_y3)
col_collection_19.objects.link(ob_arena_f_y1)
col_collection_19.objects.link(ob_arena_w_y1)
col_collection_19.objects.link(ob_arena_w_y2)
col_collection_19.objects.link(ob_arena_d_y1)
col_collection_19.objects.link(ob_arena_w_y3)
col_collection_19.objects.link(ob_arena_w_dw3)
col_collection_19.objects.link(ob_arena_w_dw2)
col_collection_19.objects.link(ob_arena_w_dw1)
col_collection_19.objects.link(ob_arena_f_dw1)
col_collection_19.objects.link(ob_arena_w_dw4)
col_collection_19.objects.link(ob_arena_w_k5)
col_collection_19.objects.link(ob_arena_w_k4)
col_collection_19.objects.link(ob_arena_w_k3)
col_collection_19.objects.link(ob_arena_w_k2)
col_collection_19.objects.link(ob_arena_w_k1)
col_collection_19.objects.link(ob_arena_w_sr5)
col_collection_19.objects.link(ob_arena_w_sr4)
col_collection_19.objects.link(ob_arena_d_sr1)
col_collection_19.objects.link(ob_arena_w_sr6)
col_collection_19.objects.link(ob_arena_w_dr8)
col_collection_19.objects.link(ob_arena_f_k1)
col_collection_19.objects.link(ob_arena_f_sr2)
col_collection_19.objects.link(ob_arena_f_sr1)
col_collection_19.objects.link(ob_arena_w_sr2)
col_collection_19.objects.link(ob_arena_w_sr3)
col_collection_19.objects.link(ob_arena_w_sr1)
col_collection_19.objects.link(ob_arena_f_dr1)
col_collection_19.objects.link(ob_arena_w_dr7)
col_collection_19.objects.link(ob_arena_w_dr6)
col_collection_19.objects.link(ob_arena_w_dr5)
col_collection_19.objects.link(ob_arena_w_dr4)
col_collection_19.objects.link(ob_arena_d_dr1)
col_collection_19.objects.link(ob_arena_w_dr3)
col_collection_19.objects.link(ob_arena_w_dr2)
col_collection_19.objects.link(ob_arena_w_dr1)
col_collection_19.objects.link(ob_arena_b_lr3)
col_collection_19.objects.link(ob_arena_b_lr2)
col_collection_19.objects.link(ob_arena_b_lr1)
col_collection_19.objects.link(ob_arena_w_lr4)
col_collection_19.objects.link(ob_arena_w_lr3)
col_collection_19.objects.link(ob_arena_s_lr)
col_collection_19.objects.link(ob_arena_f_lr)
col_collection_19.objects.link(ob_arena_w_lr2)
col_collection_19.objects.link(ob_arena_w_lr1)
col_collection_19.objects.link(ob_arena_fd2)
col_collection_19.objects.link(ob_arena_wall_fd2)
col_collection_19.objects.link(ob_arena_wall_fd1)
col_collection_19.objects.link(ob_arena_f_front)
col_collection_19.objects.link(ob_arena_fd1)
col_collection_19.objects.link(ob_arena_full_model)
col_collection_20.objects.link(ob_arena_h_y1)
col_collection_20.objects.link(ob_arena_r_y1)
col_collection_20.objects.link(ob_arena_w_y7)
col_collection_20.objects.link(ob_arena_w_y4)
col_collection_20.objects.link(ob_arena_w_y5)
col_collection_20.objects.link(ob_arena_d_y2)
col_collection_20.objects.link(ob_arena_w_y6)
col_collection_20.objects.link(ob_arena_f_y2)
col_collection_20.objects.link(ob_arena_f_y3)
col_collection_20.objects.link(ob_arena_f_y1)
col_collection_20.objects.link(ob_arena_w_y1)
col_collection_20.objects.link(ob_arena_w_y2)
col_collection_20.objects.link(ob_arena_d_y1)
col_collection_20.objects.link(ob_arena_w_y3)
col_collection_20.objects.link(ob_arena_w_dw3)
col_collection_20.objects.link(ob_arena_w_dw2)
col_collection_20.objects.link(ob_arena_w_dw1)
col_collection_20.objects.link(ob_arena_f_dw1)
col_collection_20.objects.link(ob_arena_w_dw4)
col_collection_20.objects.link(ob_arena_w_k5)
col_collection_20.objects.link(ob_arena_w_k4)
col_collection_20.objects.link(ob_arena_w_k3)
col_collection_20.objects.link(ob_arena_w_k2)
col_collection_20.objects.link(ob_arena_w_k1)
col_collection_20.objects.link(ob_arena_w_sr5)
col_collection_20.objects.link(ob_arena_w_sr4)
col_collection_20.objects.link(ob_arena_d_sr1)
col_collection_20.objects.link(ob_arena_w_sr6)
col_collection_20.objects.link(ob_arena_w_dr8)
col_collection_20.objects.link(ob_arena_f_k1)
col_collection_20.objects.link(ob_arena_f_sr2)
col_collection_20.objects.link(ob_arena_f_sr1)
col_collection_20.objects.link(ob_arena_w_sr2)
col_collection_20.objects.link(ob_arena_w_sr3)
col_collection_20.objects.link(ob_arena_w_sr1)
col_collection_20.objects.link(ob_arena_f_dr1)
col_collection_20.objects.link(ob_arena_w_dr7)
col_collection_20.objects.link(ob_arena_w_dr6)
col_collection_20.objects.link(ob_arena_w_dr5)
col_collection_20.objects.link(ob_arena_w_dr4)
col_collection_20.objects.link(ob_arena_d_dr1)
col_collection_20.objects.link(ob_arena_w_dr3)
col_collection_20.objects.link(ob_arena_w_dr2)
col_collection_20.objects.link(ob_arena_w_dr1)
col_collection_20.objects.link(ob_arena_b_lr3)
col_collection_20.objects.link(ob_arena_b_lr2)
col_collection_20.objects.link(ob_arena_b_lr1)
col_collection_20.objects.link(ob_arena_w_lr4)
col_collection_20.objects.link(ob_arena_w_lr3)
col_collection_20.objects.link(ob_arena_s_lr)
col_collection_20.objects.link(ob_arena_f_lr)
col_collection_20.objects.link(ob_arena_w_lr2)
col_collection_20.objects.link(ob_arena_w_lr1)
col_collection_20.objects.link(ob_arena_fd2)
col_collection_20.objects.link(ob_arena_wall_fd2)
col_collection_20.objects.link(ob_arena_wall_fd1)
col_collection_20.objects.link(ob_arena_f_front)
col_collection_20.objects.link(ob_arena_fd1)
col_collection_20.objects.link(ob_arena_full_model)

# ---- scene / render settings (as saved in the file)
scene.frame_start = 1; scene.frame_end = 250; scene.frame_set(70)
scene.render.engine = 'BLENDER_EEVEE_NEXT'
scene.render.image_settings.file_format = 'JPEG'
scene.render.image_settings.color_mode = 'RGB'
scene.render.image_settings.compression = 90
scene.render.resolution_x = 800
scene.render.resolution_y = 600
scene.render.pixel_aspect_x = 100.0
scene.render.pixel_aspect_y = 100.0
scene.render.fps = 25
scene.render.dither_intensity = 0.0
scene.render.use_compositing = False
scene.render.use_sequencer = False
scene.render.bake_margin = 2
scene.render.bake_bias = 0.0
scene.render.use_stamp_time = False
scene.render.use_stamp_date = False
scene.render.use_stamp_frame = False
scene.render.use_stamp_camera = False
scene.render.use_stamp_scene = False
scene.render.use_stamp_filename = False
scene.render.use_stamp_render_time = False
scene.render.stamp_font_size = 0
scene.cycles.use_denoising = False
scene.cycles.samples = 10
scene.cycles.sampling_pattern = 'TABULATED_SOBOL'
scene.cycles.light_sampling_threshold = 0.0
scene.cycles.use_adaptive_sampling = False
scene.cycles.use_light_tree = False
scene.cycles.blur_glossy = 0.0
scene.cycles.volume_bounces = 1
scene.cycles.pixel_filter_type = 'GAUSSIAN'
scene.cycles.sample_clamp_indirect = 0.0
scene.view_settings.view_transform = 'Raw'
bpy.context.view_layer.update()

# ---- added for rendering (the .blend has no active camera): camera
cam_auto = bpy.data.cameras.new('AutoCamera')
cam_auto.lens = 50.0
cam_auto.sensor_width = 36.0
cam_auto.clip_end = 1269.17
ob_auto_camera = bpy.data.objects.new('AutoCamera', cam_auto)
scene.collection.objects.link(ob_auto_camera)
ob_auto_camera.location = (55.3174, -74.7809, 61.6132)
ob_auto_camera.rotation_euler = (1.09748, -7.21219e-08, 0.694738)
scene.camera = ob_auto_camera
bpy.context.view_layer.update()
